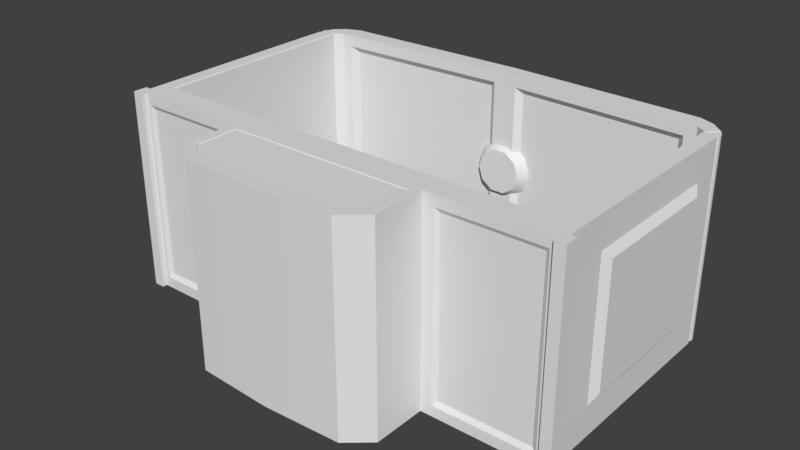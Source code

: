 # Source: CargoBay_Smalll.blend  (saved by Blender 2.78.0; exported with 4.5.12 LTS)
import bpy
from mathutils import Matrix  # noqa: F401  (used for matrix-valued properties, if any)

bpy.ops.wm.read_factory_settings(use_empty=True)
scene = bpy.context.scene
scene.name = 'Scene'

# ---- collections
col_collection_1 = bpy.data.collections.new('Collection 1'); scene.collection.children.link(col_collection_1)

# ---- materials (node trees are filled in below, after node groups)
mat_material = bpy.data.materials.new('Material')
mat_material.alpha_threshold = 0.0
mat_material.use_transparent_shadow = False
mat_material.roughness = 0.5
mat_material.line_color = (0.0, 0.0, 0.0, 1.0)

# ---- material node trees

# ---- world
world_world = bpy.data.worlds.new('World'); scene.world = world_world
world_world.color = (0.05088, 0.05088, 0.05088)
world_world.use_sun_shadow = False
world_world.sun_shadow_jitter_overblur = 0.0
world_world.cycles.sampling_method = 'MANUAL'

# ---- meshes
me_mk2crewcabin_016 = bpy.data.meshes.new('Mk2CrewCabin.016')
me_mk2crewcabin_016.from_pydata([(-0.3716, -0.4393, 0.4138), (-0.3716, -0.5926, 0.4138), (-0.3082, -0.6472, 0.4138), (-0.3315, -0.7054, 0.425), (-0.4309, -0.6198, 0.425), (-0.3923, -0.4186, 0.425), (-0.3164, -0.6675, 0.425), (-0.3923, -0.6021, 0.425), (-0.8668, -0.29, -0.3908), (-0.8822, -0.3792, -0.3562), (-0.3716, -0.4393, -0.4124), (-0.3716, -0.5926, -0.4124), (-0.3082, -0.6472, -0.4124), (-0.5011, -0.3792, -0.3562), (-0.3315, -0.7054, -0.425), (-0.4309, -0.6198, -0.425), (-0.3923, -0.4186, -0.425), (-0.3164, -0.6675, -0.425), (-0.3923, -0.6021, -0.425), (-0.8822, -0.3792, 0.3561), (-0.949, -0.3926, 0.425), (-0.4309, -0.3926, 0.425), (-0.5011, -0.3792, 0.3556), (-0.949, -0.3926, -0.425), (-0.4775, -0.3926, 0.3791), (-0.4775, -0.3926, -0.3797), (-0.9057, -0.3926, -0.3797), (-0.9057, -0.3926, 0.3797), (-0.4309, -0.3926, -0.425), (0.0, -0.4186, 0.425), (0.3716, -0.4393, 0.4138), (0.3716, -0.5926, 0.4138), (0.3082, -0.6472, 0.4138), (0.0, -0.6827, 0.425), (0.3315, -0.7054, 0.425), (0.0, -0.7213, 0.425), (0.4309, -0.6198, 0.425), (0.0, -0.4393, 0.4138), (0.3923, -0.4186, 0.425), (0.3164, -0.6675, 0.425), (0.0, -0.662, 0.4138), (0.3923, -0.6021, 0.425), (0.8668, -0.29, -0.3908), (0.8822, -0.3792, -0.3562), (0.949, -0.3926, 0.425), (0.0, -0.4186, -0.425), (0.3716, -0.4393, -0.4124), (0.3716, -0.5926, -0.4124), (0.3082, -0.6472, -0.4124), (0.0, -0.6827, -0.425), (0.5011, -0.3792, -0.3562), (0.3315, -0.7054, -0.425), (0.0, -0.7213, -0.425), (0.4309, -0.6198, -0.425), (0.0, -0.4393, -0.4124), (0.3923, -0.4186, -0.425), (0.3164, -0.6675, -0.425), (0.0, -0.662, -0.4124), (0.3923, -0.6021, -0.425), (0.8822, -0.3792, 0.3561), (0.4309, -0.3926, 0.425), (0.5011, -0.3792, 0.3556), (0.949, -0.3926, -0.425), (0.4775, -0.3926, 0.3791), (0.4775, -0.3926, -0.3797), (0.9057, -0.3926, -0.3797), (0.9057, -0.3926, 0.3797), (0.0, -0.3922, -0.425), (0.4309, -0.3926, -0.425), (0.0, -0.3922, 0.425), (0.05013, -0.29, -0.3908), (0.8668, -0.29, 0.3908), (0.949, -0.29, 0.425), (0.05013, -0.29, 0.3908), (-0.05014, -0.29, -0.3908), (0.949, -0.29, -0.425), (-0.949, -0.29, 0.425), (-0.8668, -0.29, 0.3908), (-0.05014, -0.29, 0.3908), (-0.949, -0.29, -0.425), (0.0, -0.29, -0.425), (0.0, -0.29, 0.425), (0.05013, -0.312, -0.3908), (0.8668, -0.312, -0.3908), (0.05013, -0.312, 0.3908), (0.8668, -0.312, 0.3908), (-0.8668, -0.312, 0.3908), (-0.8668, -0.312, -0.3908), (-0.05014, -0.312, -0.3908), (-0.05014, -0.312, 0.3908), (-0.949, -0.3922, 0.425), (-0.949, -0.3922, -0.425), (0.949, -0.3922, 0.425), (0.949, -0.3922, -0.425), (-0.9732, -0.4122, 0.425), (-0.9732, -0.4122, -0.425), (-0.9732, -0.4122, 0.03989), (-0.949, -0.353, 0.03989), (-0.949, -0.353, 0.425), (-0.949, -0.353, -0.425), (-0.9732, -0.353, 0.03989), (-0.9732, -0.353, 0.425), (-0.9732, -0.353, -0.425), (-0.9275, -0.3922, 0.03989), (-0.9275, -0.3922, 0.425), (-0.9275, -0.3922, -0.425), (-0.9275, -0.4122, 0.03989), (-0.9275, -0.4122, 0.425), (-0.9275, -0.4122, -0.425), (0.9732, -0.4122, 0.425), (0.9732, -0.4122, -0.425), (0.9732, -0.4122, 0.03989), (0.949, -0.353, 0.03989), (0.949, -0.353, 0.425), (0.949, -0.353, -0.425), (0.9732, -0.353, 0.03989), (0.9732, -0.353, 0.425), (0.9732, -0.353, -0.425), (0.9275, -0.3922, 0.03989), (0.9275, -0.3922, 0.425), (0.9275, -0.3922, -0.425), (0.9275, -0.4122, 0.03989), (0.9275, -0.4122, 0.425), (0.9275, -0.4122, -0.425), (-0.07689, 0.6948, 0.3478), (0.8931, 0.6152, 0.4247), (-0.8931, 0.6152, 0.4247), (0.7741, 0.6697, 0.3478), (-0.7778, 0.6697, 0.3478), (-0.07689, 0.6948, -0.3483), (-0.7778, 0.6697, -0.3483), (0.7741, 0.6697, -0.3483), (0.07689, 0.6949, 0.3478), (-0.851, 0.6435, 0.4247), (0.07689, 0.6949, -0.3483), (-2.162e-07, 0.6743, 0.4247), (0.851, 0.6435, 0.4247), (-0.831, 0.6435, -0.425), (-2.162e-07, 0.6743, -0.4253), (0.851, 0.6435, -0.4253), (-0.04997, 0.6724, 0.3747), (-0.8047, 0.6453, 0.3747), (-0.8047, 0.6453, -0.3753), (-0.04997, 0.6724, -0.3753), (0.04997, 0.6725, 0.3747), (0.801, 0.6453, 0.3747), (0.04997, 0.6725, -0.3753), (0.801, 0.6453, -0.3753), (0.8931, 0.6152, -0.4253), (0.1274, 0.6961, -0.0002579), (0.09654, 0.6507, -0.0002579), (0.103, 0.6961, -0.07512), (0.0781, 0.6507, -0.057), (0.03936, 0.6961, -0.1214), (0.02983, 0.6507, -0.09207), (-0.03936, 0.6961, -0.1214), (-0.02983, 0.6507, -0.09207), (-0.103, 0.6961, -0.07512), (-0.0781, 0.6507, -0.057), (-0.1274, 0.6961, -0.0002579), (-0.09654, 0.6507, -0.0002579), (-0.103, 0.6961, 0.07461), (-0.0781, 0.6507, 0.05649), (-0.03936, 0.6961, 0.1209), (-0.02983, 0.6507, 0.09156), (0.03936, 0.6961, 0.1209), (0.02983, 0.6507, 0.09156), (0.103, 0.6961, 0.07461), (0.0781, 0.6507, 0.05649), (-0.8931, 0.6152, -0.425), (-2.906e-07, 0.7478, -0.425), (-2.874e-07, 0.7487, 0.2613), (0.451, 0.7249, 0.2174), (0.8852, 0.7011, 0.425), (0.9348, 0.6544, 0.425), (0.9348, 0.6544, -0.425), (0.451, 0.7249, -0.2174), (0.8852, 0.7011, -0.425), (-0.451, 0.7249, 0.2174), (-0.8852, 0.7011, 0.425), (-0.9348, 0.6544, 0.425), (-0.9348, 0.6544, -0.425), (-0.451, 0.7249, -0.2174), (-0.8852, 0.7011, -0.425), (0.8207, 0.7266, 0.425), (0.8207, 0.7266, -0.425), (-0.8207, 0.7266, 0.425), (-0.8207, 0.7266, -0.425), (-2.906e-07, 0.7478, 0.425), (-2.874e-07, 0.7487, -0.2613), (0.4948, 0.736, 0.2613), (0.4948, 0.736, -0.2613), (-0.4948, 0.736, 0.2613), (-0.4948, 0.736, -0.2613), (-2.874e-07, 0.7365, 0.2174), (-2.874e-07, 0.7365, -0.2174), (0.8931, 0.6152, 2.689e-08)], [], [(37, 0, 1, 2, 40), (29, 69, 21, 5), (6, 3, 35, 33), (7, 4, 3, 6), (5, 21, 4, 7), (37, 29, 5, 0), (2, 6, 33, 40), (1, 7, 6, 2), (0, 5, 7, 1), (54, 57, 12, 11, 10), (17, 49, 52, 14), (18, 17, 14, 15), (16, 18, 15, 28), (54, 10, 16, 45), (12, 57, 49, 17), (11, 12, 17, 18), (10, 11, 18, 16), (45, 16, 28, 67), (66, 44, 60, 63), (3, 4, 15, 14), (35, 3, 14, 52), (13, 22, 19, 9), (63, 60, 68, 64), (25, 26, 23, 28), (22, 13, 25, 24), (13, 9, 26, 25), (9, 19, 27, 26), (19, 22, 24, 27), (20, 79, 23), (37, 40, 32, 31, 30), (29, 38, 60, 69), (39, 33, 35, 34), (41, 39, 34, 36), (38, 41, 36, 60), (37, 30, 38, 29), (32, 40, 33, 39), (31, 32, 39, 41), (30, 31, 41, 38), (54, 46, 47, 48, 57), (56, 51, 52, 49), (58, 53, 51, 56), (55, 68, 53, 58), (54, 45, 55, 46), (48, 56, 49, 57), (47, 58, 56, 48), (46, 55, 58, 47), (45, 67, 68, 55), (34, 51, 53, 36), (35, 52, 51, 34), (50, 43, 59, 61), (69, 81, 21), (64, 68, 62, 65), (20, 76, 79), (78, 77, 76, 81), (61, 63, 64, 50), (50, 64, 65, 43), (43, 65, 66, 59), (59, 66, 63, 61), (62, 75, 44), (77, 8, 79, 76), (78, 74, 88, 89), (67, 80, 68), (67, 28, 80), (79, 80, 28, 23), (75, 62, 68, 80), (73, 71, 85, 84), (70, 42, 75, 80), (73, 70, 80, 81), (81, 69, 60), (65, 62, 44, 66), (36, 53, 68, 60), (8, 74, 80, 79), (74, 78, 81, 80), (26, 27, 20, 23), (84, 85, 83, 82), (86, 89, 88, 87), (42, 71, 72, 75), (77, 78, 89, 86), (42, 70, 82, 83), (70, 73, 84, 82), (8, 77, 86, 87), (75, 72, 44), (71, 42, 83, 85), (74, 8, 87, 88), (71, 73, 81, 72), (4, 21, 28, 15), (24, 25, 28, 21), (27, 24, 21, 20), (76, 20, 21, 81), (60, 44, 72, 81), (96, 95, 108, 106), (97, 99, 102, 100), (98, 97, 100, 101), (94, 90, 98, 101), (96, 94, 101, 100), (91, 95, 102, 99), (95, 96, 100, 102), (105, 103, 106, 108), (103, 104, 107, 106), (94, 96, 106, 107), (90, 94, 107, 104), (95, 91, 105, 108), (111, 121, 123, 110), (112, 115, 117, 114), (113, 116, 115, 112), (109, 116, 113, 92), (111, 115, 116, 109), (93, 114, 117, 110), (110, 117, 115, 111), (120, 123, 121, 118), (118, 121, 122, 119), (109, 122, 121, 111), (92, 119, 122, 109), (110, 123, 120, 93), (126, 169, 137, 133), (128, 130, 129, 124), (127, 132, 134, 131), (141, 140, 135, 133), (142, 141, 133, 137), (140, 143, 138, 135), (143, 142, 137, 138), (144, 145, 136, 135), (146, 144, 135, 138), (145, 147, 139, 136), (147, 146, 138, 139), (128, 124, 140, 141), (130, 128, 141, 142), (124, 129, 143, 140), (130, 143, 129), (132, 127, 145, 144), (134, 132, 144, 146), (127, 131, 147, 145), (131, 146, 147), (136, 139, 148, 125), (149, 150, 152, 151), (151, 152, 154, 153), (153, 154, 156, 155), (155, 156, 158, 157), (157, 158, 160, 159), (159, 160, 162, 161), (161, 162, 164, 163), (163, 164, 166, 165), (152, 150, 168, 166, 164, 162, 160, 158, 156, 154), (165, 166, 168, 167), (167, 168, 150, 149), (131, 134, 146), (130, 142, 143), (184, 173, 177, 185), (177, 173, 174, 175), (135, 136, 184, 188), (138, 170, 185, 139), (186, 187, 183, 179), (183, 181, 180, 179), (135, 188, 186, 133), (138, 137, 187, 170), (139, 177, 175, 148), (177, 139, 185), (183, 137, 169, 181), (187, 137, 183), (179, 133, 186), (184, 136, 173), (173, 136, 125, 174), (175, 174, 125, 196, 148), (180, 126, 133, 179), (181, 169, 126, 180), (191, 190, 184, 185), (192, 193, 187, 186), (190, 171, 188, 184), (171, 192, 186, 188), (189, 191, 185, 170), (193, 189, 170, 187), (176, 172, 190, 191), (178, 182, 193, 192), (172, 194, 171, 190), (194, 178, 192, 171), (195, 176, 191, 189), (182, 195, 189, 193), (182, 178, 194, 195), (176, 195, 194, 172)])
me_mk2crewcabin_016.polygons.foreach_set('use_smooth', [True] * 179)
_k = set([(0, 1), (0, 5), (0, 37), (1, 2), (1, 7), (2, 6), (2, 40), (3, 4), (3, 14), (3, 35), (4, 15), (4, 21), (5, 7), (5, 29), (6, 7), (6, 33), (8, 74), (8, 77), (8, 87), (9, 13), (9, 19), (9, 26), (10, 11), (10, 16), (10, 54), (11, 12), (11, 18), (12, 17), (12, 57), (13, 22), (13, 25), (14, 15), (14, 52), (15, 28), (16, 18), (16, 45), (17, 18), (17, 49), (19, 22), (19, 27), (20, 21), (20, 23), (20, 76), (21, 28), (21, 69), (22, 24), (23, 28), (23, 79), (24, 25), (24, 27), (25, 26), (26, 27), (28, 67), (29, 38), (29, 69), (30, 31), (30, 37), (30, 38), (31, 32), (31, 41), (32, 39), (32, 40), (33, 39), (34, 35), (34, 36), (34, 51), (36, 53), (36, 60), (38, 41), (39, 41), (42, 70), (42, 71), (42, 83), (43, 50), (43, 59), (43, 65), (44, 60), (44, 62), (44, 72), (45, 55), (45, 67), (46, 47), (46, 54), (46, 55), (47, 48), (47, 58), (48, 56), (48, 57), (49, 56), (50, 61), (50, 64), (51, 52), (51, 53), (53, 68), (55, 58), (56, 58), (59, 61), (59, 66), (60, 68), (60, 69), (61, 63), (62, 68), (62, 75), (63, 64), (63, 66), (64, 65), (65, 66), (67, 68), (70, 73), (70, 82), (71, 73), (71, 85), (72, 75), (72, 81), (73, 84), (74, 78), (74, 88), (75, 80), (76, 79), (76, 81), (77, 78), (77, 86), (78, 89), (79, 80), (82, 83), (82, 84), (83, 85), (84, 85), (86, 87), (86, 89), (87, 88), (88, 89), (90, 98), (90, 104), (91, 99), (91, 105), (92, 113), (92, 119), (93, 114), (93, 120), (94, 96), (94, 101), (94, 107), (95, 96), (95, 102), (95, 108), (96, 100), (96, 106), (97, 98), (97, 99), (97, 100), (98, 101), (99, 102), (100, 101), (100, 102), (103, 104), (103, 105), (103, 106), (104, 107), (105, 108), (106, 107), (106, 108), (109, 111), (109, 116), (109, 122), (110, 111), (110, 117), (110, 123), (111, 115), (111, 121), (112, 113), (112, 114), (112, 115), (113, 116), (114, 117), (115, 116), (115, 117), (118, 119), (118, 120), (118, 121), (119, 122), (120, 123), (121, 122), (121, 123), (124, 128), (124, 129), (124, 140), (125, 136), (125, 148), (125, 174), (125, 196), (126, 133), (126, 169), (126, 180), (127, 131), (127, 132), (127, 145), (128, 130), (128, 141), (129, 130), (129, 143), (130, 142), (131, 134), (131, 147), (132, 134), (132, 144), (133, 135), (133, 137), (134, 146), (135, 136), (136, 139), (137, 138), (137, 169), (138, 139), (139, 148), (140, 141), (140, 143), (141, 142), (142, 143), (144, 145), (144, 146), (145, 147), (146, 147), (148, 175), (148, 196), (150, 152), (150, 168), (152, 154), (154, 156), (156, 158), (158, 160), (160, 162), (162, 164), (164, 166), (166, 168), (169, 181), (170, 185), (170, 187), (171, 190), (171, 192), (172, 176), (172, 190), (172, 194), (173, 174), (173, 184), (174, 175), (175, 177), (176, 191), (176, 195), (177, 185), (178, 182), (178, 192), (178, 194), (179, 180), (179, 186), (180, 181), (181, 183), (182, 193), (182, 195), (183, 187), (184, 188), (186, 188), (189, 191), (189, 193), (190, 191), (192, 193)])
me_mk2crewcabin_016.attributes.new('sharp_edge', 'BOOLEAN', 'EDGE').data.foreach_set('value', [ (min(e.vertices), max(e.vertices)) in _k for e in me_mk2crewcabin_016.edges])
_uv = me_mk2crewcabin_016.uv_layers.new(name='UV')
_uv.uv.foreach_set('vector', [0.6616, 0.7909, 0.5763, 0.7909, 0.5763, 0.8286, 0.5912, 0.8419, 0.6616, 0.8462, 0.6616, 0.785, 0.6616, 0.7787, 0.5604, 0.7787, 0.5703, 0.785, 0.5891, 0.8473, 0.5864, 0.8553, 0.6616, 0.8596, 0.6616, 0.8516, 0.5703, 0.8324, 0.5604, 0.8383, 0.5864, 0.8553, 0.5891, 0.8473, 0.5703, 0.785, 0.5604, 0.7787, 0.5604, 0.8383, 0.5703, 0.8324, 0.6616, 0.7909, 0.6616, 0.785, 0.5703, 0.785, 0.5763, 0.7909, 0.5911, 0.8419, 0.5892, 0.8473, 0.6616, 0.8516, 0.6616, 0.8462, 0.5763, 0.8286, 0.5703, 0.8324, 0.5892, 0.8473, 0.5911, 0.8419, 0.5763, 0.7909, 0.5703, 0.785, 0.5703, 0.8324, 0.5763, 0.8286, 0.6616, 0.7909, 0.6616, 0.8462, 0.5912, 0.8419, 0.5763, 0.8286, 0.5763, 0.7909, 0.5891, 0.8473, 0.6616, 0.8516, 0.6616, 0.8596, 0.5864, 0.8553, 0.5703, 0.8324, 0.5891, 0.8473, 0.5864, 0.8553, 0.5604, 0.8383, 0.5703, 0.785, 0.5703, 0.8324, 0.5604, 0.8383, 0.5604, 0.7787, 0.6616, 0.7909, 0.5763, 0.7909, 0.5703, 0.785, 0.6616, 0.785, 0.5911, 0.8419, 0.6616, 0.8462, 0.6616, 0.8516, 0.5892, 0.8473, 0.5763, 0.8286, 0.5911, 0.8419, 0.5892, 0.8473, 0.5703, 0.8324, 0.5763, 0.7909, 0.5763, 0.8286, 0.5703, 0.8324, 0.5703, 0.785, 0.6616, 0.785, 0.5703, 0.785, 0.5604, 0.7787, 0.6616, 0.7787, 0.3183, 0.9817, 0.309, 0.9903, 0.3091, 0.8833, 0.3183, 0.8928, 0.08737, 0.9884, 0.06308, 0.9884, 0.06307, 0.8313, 0.08736, 0.8313, 0.1488, 0.9884, 0.08737, 0.9884, 0.08736, 0.8313, 0.1488, 0.8313, 0.4686, 0.8978, 0.3238, 0.8978, 0.3238, 0.9763, 0.4686, 0.9763, 0.3183, 0.8928, 0.3091, 0.8833, 0.4853, 0.8833, 0.4761, 0.8928, 0.4761, 0.8928, 0.4761, 0.9817, 0.4853, 0.9903, 0.4853, 0.8833, 0.3238, 0.8978, 0.4686, 0.8978, 0.4761, 0.8928, 0.3183, 0.8928, 0.4686, 0.8978, 0.4686, 0.9763, 0.4761, 0.9817, 0.4761, 0.8928, 0.4686, 0.9763, 0.3238, 0.9763, 0.3183, 0.9817, 0.4761, 0.9817, 0.3238, 0.9763, 0.3238, 0.8978, 0.3183, 0.8928, 0.3183, 0.9817, 0.07418, 0.01349, 0.09302, 0.2298, 0.07418, 0.2298, 0.6616, 0.7909, 0.6616, 0.8462, 0.5912, 0.8419, 0.5763, 0.8286, 0.5763, 0.7909, 0.6616, 0.785, 0.5703, 0.785, 0.5604, 0.7787, 0.6616, 0.7787, 0.5891, 0.8473, 0.6616, 0.8516, 0.6616, 0.8596, 0.5864, 0.8553, 0.5703, 0.8324, 0.5891, 0.8473, 0.5864, 0.8553, 0.5604, 0.8383, 0.5703, 0.785, 0.5703, 0.8324, 0.5604, 0.8383, 0.5604, 0.7787, 0.6616, 0.7909, 0.5763, 0.7909, 0.5703, 0.785, 0.6616, 0.785, 0.5911, 0.8419, 0.6616, 0.8462, 0.6616, 0.8516, 0.5892, 0.8473, 0.5763, 0.8286, 0.5911, 0.8419, 0.5892, 0.8473, 0.5703, 0.8324, 0.5763, 0.7909, 0.5763, 0.8286, 0.5703, 0.8324, 0.5703, 0.785, 0.6616, 0.7909, 0.5763, 0.7909, 0.5763, 0.8286, 0.5912, 0.8419, 0.6616, 0.8462, 0.5891, 0.8473, 0.5864, 0.8553, 0.6616, 0.8596, 0.6616, 0.8516, 0.5703, 0.8324, 0.5604, 0.8383, 0.5864, 0.8553, 0.5891, 0.8473, 0.5703, 0.785, 0.5604, 0.7787, 0.5604, 0.8383, 0.5703, 0.8324, 0.6616, 0.7909, 0.6616, 0.785, 0.5703, 0.785, 0.5763, 0.7909, 0.5911, 0.8419, 0.5892, 0.8473, 0.6616, 0.8516, 0.6616, 0.8462, 0.5763, 0.8286, 0.5703, 0.8324, 0.5892, 0.8473, 0.5911, 0.8419, 0.5763, 0.7909, 0.5703, 0.785, 0.5703, 0.8324, 0.5763, 0.8286, 0.6616, 0.785, 0.6616, 0.7787, 0.5604, 0.7787, 0.5703, 0.785, 0.2103, 0.9884, 0.2103, 0.8313, 0.2345, 0.8313, 0.2346, 0.9884, 0.1488, 0.9884, 0.1488, 0.8313, 0.2103, 0.8313, 0.2103, 0.9884, 0.4686, 0.8978, 0.4686, 0.9763, 0.3238, 0.9763, 0.3238, 0.8978, 0.7813, 0.4609, 0.7813, 0.4801, 0.6966, 0.4609, 0.4761, 0.8928, 0.4853, 0.8833, 0.4853, 0.9903, 0.4761, 0.9817, 0.07418, 0.01349, 0.09302, 0.01349, 0.09302, 0.2298, 0.7748, 0.2175, 0.5995, 0.2175, 0.5801, 0.2107, 0.7866, 0.2107, 0.3238, 0.8978, 0.3183, 0.8928, 0.4761, 0.8928, 0.4686, 0.8978, 0.4686, 0.8978, 0.4761, 0.8928, 0.4761, 0.9817, 0.4686, 0.9763, 0.4686, 0.9763, 0.4761, 0.9817, 0.3183, 0.9817, 0.3238, 0.9763, 0.3238, 0.9763, 0.3183, 0.9817, 0.3183, 0.8928, 0.3238, 0.8978, 0.07418, 0.01349, 0.09302, 0.01349, 0.07418, 0.2298, 0.5995, 0.2175, 0.5995, 0.3949, 0.5801, 0.4017, 0.5801, 0.2107, 0.7748, 0.2175, 0.7748, 0.3949, 0.7658, 0.3857, 0.7658, 0.2267, 0.7813, 0.4609, 0.7813, 0.4801, 0.866, 0.4609, 0.7813, 0.4609, 0.6966, 0.4609, 0.7813, 0.4801, 0.6055, 0.4801, 0.7813, 0.4801, 0.6966, 0.4609, 0.6055, 0.4609, 0.9659, 0.4801, 0.9659, 0.4609, 0.866, 0.4609, 0.7813, 0.4801, 0.7995, 0.2175, 0.9644, 0.2175, 0.9568, 0.2259, 0.8097, 0.2259, 0.7995, 0.3949, 0.9644, 0.3949, 0.9817, 0.4017, 0.7866, 0.4017, 0.7995, 0.2175, 0.7995, 0.3949, 0.7866, 0.4017, 0.7866, 0.2107, 0.7813, 0.4801, 0.7813, 0.4609, 0.866, 0.4609, 0.4761, 0.9817, 0.4853, 0.9903, 0.309, 0.9903, 0.3183, 0.9817, 0.2346, 0.9884, 0.2345, 0.8313, 0.2767, 0.8313, 0.2767, 0.9884, 0.5995, 0.3949, 0.7748, 0.3949, 0.7866, 0.4017, 0.5801, 0.4017, 0.7748, 0.3949, 0.7748, 0.2175, 0.7866, 0.2107, 0.7866, 0.4017, 0.4761, 0.9817, 0.3183, 0.9817, 0.309, 0.9903, 0.4853, 0.9903, 0.8097, 0.2259, 0.9568, 0.2259, 0.9568, 0.3864, 0.8097, 0.3864, 0.6102, 0.2267, 0.7658, 0.2267, 0.7658, 0.3857, 0.6102, 0.3857, 0.9644, 0.3949, 0.9644, 0.2175, 0.9817, 0.2107, 0.9817, 0.4017, 0.5995, 0.2175, 0.7748, 0.2175, 0.7658, 0.2267, 0.6102, 0.2267, 0.9644, 0.3949, 0.7995, 0.3949, 0.8097, 0.3864, 0.9568, 0.3864, 0.7995, 0.3949, 0.7995, 0.2175, 0.8097, 0.2259, 0.8097, 0.3864, 0.5995, 0.3949, 0.5995, 0.2175, 0.6102, 0.2267, 0.6102, 0.3857, 0.09302, 0.01349, 0.09302, 0.2298, 0.07418, 0.2298, 0.9644, 0.2175, 0.9644, 0.3949, 0.9568, 0.3864, 0.9568, 0.2259, 0.7748, 0.3949, 0.5995, 0.3949, 0.6102, 0.3857, 0.7658, 0.3857, 0.9644, 0.2175, 0.7995, 0.2175, 0.7866, 0.2107, 0.9817, 0.2107, 0.06308, 0.9884, 0.02092, 0.9884, 0.02091, 0.8313, 0.06307, 0.8313, 0.3183, 0.8928, 0.4761, 0.8928, 0.4853, 0.8833, 0.3091, 0.8833, 0.3183, 0.9817, 0.3183, 0.8928, 0.3091, 0.8833, 0.309, 0.9903, 0.6055, 0.4801, 0.6055, 0.4609, 0.6966, 0.4609, 0.7813, 0.4801, 0.866, 0.4609, 0.9659, 0.4609, 0.9659, 0.4801, 0.7813, 0.4801, 0.3114, 0.7784, 0.03808, 0.7784, 0.03808, 0.7674, 0.3114, 0.7674, 0.3114, 0.7985, 0.03808, 0.7985, 0.03808, 0.7927, 0.3114, 0.7927, 0.03808, 0.7985, 0.3114, 0.7985, 0.3114, 0.7927, 0.03808, 0.7927, 0.03808, 0.7784, 0.03121, 0.7833, 0.03121, 0.7927, 0.03808, 0.7927, 0.3114, 0.7784, 0.03808, 0.7784, 0.03808, 0.7927, 0.3114, 0.7927, 0.03121, 0.7833, 0.03808, 0.7784, 0.03808, 0.7927, 0.03121, 0.7927, 0.03808, 0.7784, 0.3114, 0.7784, 0.3114, 0.7927, 0.03808, 0.7927, 0.03808, 0.7626, 0.3114, 0.7626, 0.3114, 0.7674, 0.03808, 0.7674, 0.3114, 0.7626, 0.03808, 0.7626, 0.03808, 0.7674, 0.3114, 0.7674, 0.03808, 0.7784, 0.3114, 0.7784, 0.3114, 0.7674, 0.03808, 0.7674, 0.03121, 0.7833, 0.03808, 0.7784, 0.0251, 0.7784, 0.0251, 0.7833, 0.03808, 0.7784, 0.03121, 0.7833, 0.0251, 0.7833, 0.0251, 0.7784, 0.3114, 0.7784, 0.3114, 0.7674, 0.03808, 0.7674, 0.03808, 0.7784, 0.3114, 0.7985, 0.3114, 0.7927, 0.03808, 0.7927, 0.03808, 0.7985, 0.03808, 0.7985, 0.03808, 0.7927, 0.3114, 0.7927, 0.3114, 0.7985, 0.03808, 0.7784, 0.03808, 0.7927, 0.03121, 0.7927, 0.03121, 0.7833, 0.3114, 0.7784, 0.3114, 0.7927, 0.03808, 0.7927, 0.03808, 0.7784, 0.03121, 0.7833, 0.03121, 0.7927, 0.03808, 0.7927, 0.03808, 0.7784, 0.03808, 0.7784, 0.03808, 0.7927, 0.3114, 0.7927, 0.3114, 0.7784, 0.03808, 0.7626, 0.03808, 0.7674, 0.3114, 0.7674, 0.3114, 0.7626, 0.3114, 0.7626, 0.3114, 0.7674, 0.03808, 0.7674, 0.03808, 0.7626, 0.03808, 0.7784, 0.03808, 0.7674, 0.3114, 0.7674, 0.3114, 0.7784, 0.03121, 0.7833, 0.0251, 0.7833, 0.0251, 0.7784, 0.03808, 0.7784, 0.03808, 0.7784, 0.0251, 0.7784, 0.0251, 0.7833, 0.03121, 0.7833, 0.1216, 0.3896, 0.1216, 0.2138, 0.1322, 0.2113, 0.1322, 0.3896, 0.1518, 0.3698, 0.1518, 0.2311, 0.2874, 0.2311, 0.2874, 0.3698, 0.1518, 0.3698, 0.2874, 0.3698, 0.2874, 0.2311, 0.1518, 0.2311, 0.1426, 0.3791, 0.2965, 0.3791, 0.307, 0.3896, 0.1322, 0.3896, 0.1426, 0.2218, 0.1426, 0.3791, 0.1322, 0.3896, 0.1322, 0.2113, 0.2965, 0.3791, 0.2965, 0.2218, 0.307, 0.2113, 0.307, 0.3896, 0.2965, 0.2218, 0.1426, 0.2218, 0.1322, 0.2113, 0.307, 0.2113, 0.2967, 0.3791, 0.1426, 0.3791, 0.1322, 0.3896, 0.307, 0.3896, 0.2967, 0.2218, 0.2967, 0.3791, 0.307, 0.3896, 0.307, 0.2113, 0.1426, 0.3791, 0.1426, 0.2218, 0.1322, 0.2113, 0.1322, 0.3896, 0.1426, 0.2218, 0.2967, 0.2218, 0.307, 0.2113, 0.1322, 0.2113, 0.1518, 0.3698, 0.2874, 0.3698, 0.2965, 0.3791, 0.1426, 0.3791, 0.1518, 0.2311, 0.1518, 0.3698, 0.1426, 0.3791, 0.1426, 0.2218, 0.2874, 0.3698, 0.2874, 0.2311, 0.2965, 0.2218, 0.2965, 0.3791, 0.1518, 0.2311, 0.2965, 0.2218, 0.2874, 0.2311, 0.2874, 0.3698, 0.1518, 0.3698, 0.1426, 0.3791, 0.2967, 0.3791, 0.2874, 0.2311, 0.2874, 0.3698, 0.2967, 0.3791, 0.2967, 0.2218, 0.1518, 0.3698, 0.1518, 0.2311, 0.1426, 0.2218, 0.1426, 0.3791, 0.1518, 0.2311, 0.2967, 0.2218, 0.1426, 0.2218, 0.1322, 0.3896, 0.1322, 0.2113, 0.1216, 0.2113, 0.1216, 0.3896, 0.5987, 0.7377, 0.588, 0.7379, 0.5849, 0.7287, 0.5931, 0.7223, 0.5931, 0.7223, 0.5849, 0.7287, 0.577, 0.7231, 0.5799, 0.7133, 0.5799, 0.7133, 0.577, 0.7231, 0.5673, 0.723, 0.5641, 0.7133, 0.5641, 0.7133, 0.5673, 0.723, 0.5594, 0.7284, 0.551, 0.7223, 0.551, 0.7223, 0.5594, 0.7284, 0.5562, 0.7375, 0.5454, 0.7377, 0.5454, 0.7377, 0.5562, 0.7375, 0.5592, 0.7467, 0.551, 0.753, 0.551, 0.753, 0.5592, 0.7467, 0.567, 0.7523, 0.5641, 0.7621, 0.5641, 0.7621, 0.567, 0.7523, 0.5767, 0.7524, 0.58, 0.7621, 0.5849, 0.7287, 0.588, 0.7379, 0.5847, 0.7469, 0.5767, 0.7524, 0.567, 0.7523, 0.5592, 0.7467, 0.5562, 0.7375, 0.5594, 0.7284, 0.5673, 0.723, 0.577, 0.7231, 0.58, 0.7621, 0.5767, 0.7524, 0.5847, 0.7469, 0.5931, 0.753, 0.5931, 0.753, 0.5847, 0.7469, 0.588, 0.7379, 0.5987, 0.7377, 0.1518, 0.2311, 0.2874, 0.2311, 0.2967, 0.2218, 0.1518, 0.2311, 0.1426, 0.2218, 0.2965, 0.2218, 0.5257, 0.4607, 0.5404, 0.4607, 0.5404, 0.6398, 0.5257, 0.6398, 0.5404, 0.6398, 0.5404, 0.4607, 0.5549, 0.4607, 0.5548, 0.6398, 0.3438, 0.432, 0.5221, 0.432, 0.5174, 0.4154, 0.3438, 0.4143, 0.3438, 0.432, 0.3438, 0.4143, 0.5174, 0.4154, 0.5221, 0.432, 0.5257, 0.4607, 0.5257, 0.6398, 0.5404, 0.6398, 0.5404, 0.4607, 0.5404, 0.6398, 0.5548, 0.6398, 0.5549, 0.4607, 0.5404, 0.4607, 0.3438, 0.432, 0.3438, 0.4143, 0.5174, 0.4154, 0.5221, 0.432, 0.3438, 0.432, 0.5221, 0.432, 0.5174, 0.4154, 0.3438, 0.4143, 0.5221, 0.432, 0.5312, 0.4205, 0.5419, 0.4301, 0.5312, 0.4387, 0.5312, 0.4205, 0.5221, 0.432, 0.5174, 0.4154, 0.5312, 0.4205, 0.5221, 0.432, 0.5312, 0.4387, 0.5419, 0.4301, 0.5174, 0.4154, 0.5221, 0.432, 0.5312, 0.4205, 0.5312, 0.4205, 0.5221, 0.432, 0.5174, 0.4154, 0.5174, 0.4154, 0.5221, 0.432, 0.5312, 0.4205, 0.5312, 0.4205, 0.5221, 0.432, 0.5312, 0.4387, 0.542, 0.4301, 0.5548, 0.6398, 0.5549, 0.4607, 0.5686, 0.4607, 0.5686, 0.5505, 0.5686, 0.6398, 0.542, 0.4301, 0.5312, 0.4387, 0.5221, 0.432, 0.5312, 0.4205, 0.5548, 0.6398, 0.5686, 0.6398, 0.5686, 0.4607, 0.5549, 0.4607, 0.4568, 0.6056, 0.4568, 0.4955, 0.5257, 0.4607, 0.5257, 0.6398, 0.4568, 0.4955, 0.4568, 0.6056, 0.5257, 0.6398, 0.5257, 0.4607, 0.4568, 0.4955, 0.3507, 0.4952, 0.3507, 0.4606, 0.5257, 0.4607, 0.3507, 0.4952, 0.4568, 0.4955, 0.5257, 0.4607, 0.3507, 0.4606, 0.3507, 0.6055, 0.4568, 0.6056, 0.5257, 0.6398, 0.3507, 0.6397, 0.4568, 0.6056, 0.3507, 0.6055, 0.3507, 0.6397, 0.5257, 0.6398, 0.4474, 0.5962, 0.4474, 0.5049, 0.4568, 0.4955, 0.4568, 0.6056, 0.4474, 0.5049, 0.4474, 0.5962, 0.4568, 0.6056, 0.4568, 0.4955, 0.4474, 0.5049, 0.3507, 0.5047, 0.3507, 0.4952, 0.4568, 0.4955, 0.3507, 0.5047, 0.4474, 0.5049, 0.4568, 0.4955, 0.3507, 0.4952, 0.3507, 0.5959, 0.4474, 0.5962, 0.4568, 0.6056, 0.3507, 0.6055, 0.4474, 0.5962, 0.3507, 0.5959, 0.3507, 0.6055, 0.4568, 0.6056, 0.4062, 0.2467, 0.4062, 0.18, 0.3258, 0.1799, 0.3258, 0.2466, 0.4062, 0.2467, 0.3258, 0.2466, 0.3258, 0.1799, 0.4062, 0.18])
me_mk2crewcabin_016.materials.append(mat_material)
me_mk2crewcabin_016.use_remesh_preserve_volume = False
me_mk2crewcabin_016.use_remesh_preserve_attributes = False
me_mk2crewcabin_016.use_mirror_vertex_groups = False
me_mk2crewcabin_016.update()
me_mk2crewcabin_016.normals_split_custom_set([tuple(v) for v in zip(*[iter([-2.992e-08, 1.423e-07, 1.0, -5.985e-08, 1.423e-07, 1.0, -5.985e-08, 1.423e-07, 1.0, -5.985e-08, 1.423e-07, 1.0, -2.992e-08, 1.423e-07, 1.0, 0.001342, -3.217e-07, 1.0, 0.001633, 0.006262, 1.0, -3.291e-07, 0.0, 1.0, -2.431e-07, 0.0, 1.0, -2.088e-07, -3.798e-07, 1.0, -2.088e-07, -3.798e-07, 1.0, 3.725e-08, -3.771e-07, 1.0, 3.725e-08, -3.771e-07, 1.0, -4.734e-07, -1.913e-07, 1.0, -4.734e-07, -1.913e-07, 1.0, -2.088e-07, -3.798e-07, 1.0, -2.088e-07, -3.798e-07, 1.0, -2.431e-07, 0.0, 1.0, -3.291e-07, 0.0, 1.0, -4.734e-07, -1.913e-07, 1.0, -4.734e-07, -1.913e-07, 1.0, 0.0, -0.4772, 0.8788, 0.0, -0.4772, 0.8788, 0.0, -0.4772, 0.8788, 0.0, -0.4772, 0.8788, 0.02289, 0.4766, 0.8788, 0.02289, 0.4766, 0.8788, -3.169e-08, 0.4767, 0.879, -3.119e-08, 0.4767, 0.879, 0.3113, 0.3616, 0.8788, 0.3113, 0.3616, 0.8788, 0.3113, 0.3616, 0.8788, 0.3113, 0.3616, 0.8788, 0.4772, 1.408e-06, 0.8788, 0.4772, 1.408e-06, 0.8788, 0.4772, 1.408e-06, 0.8788, 0.4772, 1.408e-06, 0.8788, -1.197e-08, 7.117e-07, -1.0, -1.197e-08, 7.117e-07, -1.0, 0.0, 7.117e-07, -1.0, 0.0, 7.117e-07, -1.0, 0.0, 7.117e-07, -1.0, 0.0, 3.798e-07, -1.0, 0.0, 3.771e-07, -1.0, 0.0, 3.771e-07, -1.0, 0.0, 3.798e-07, -1.0, -4.705e-07, 1.913e-07, -1.0, 0.0, 3.798e-07, -1.0, 0.0, 3.798e-07, -1.0, -4.705e-07, 1.913e-07, -1.0, -4.387e-07, 0.0, -1.0, -4.705e-07, 1.913e-07, -1.0, -4.705e-07, 1.913e-07, -1.0, 4.403e-06, 0.004506, -1.0, 4.523e-15, -0.5192, -0.8546, -1.006e-07, -0.5192, -0.8546, -1.006e-07, -0.5192, -0.8546, 0.0, -0.5192, -0.8546, 0.02491, 0.5186, -0.8546, 3.121e-08, 0.5188, -0.8549, 3.045e-08, 0.5188, -0.8549, 0.02491, 0.5186, -0.8546, 0.3387, 0.3935, -0.8546, 0.3387, 0.3935, -0.8546, 0.3387, 0.3935, -0.8546, 0.3387, 0.3935, -0.8546, 0.5192, 1.712e-06, -0.8546, 0.5192, 1.712e-06, -0.8546, 0.5192, 1.712e-06, -0.8546, 0.5192, 1.712e-06, -0.8546, -1.213e-08, 0.0, -1.0, -4.387e-07, 0.0, -1.0, 4.403e-06, 0.004506, -1.0, -7.719e-06, 0.007718, -1.0, 6.248e-08, -1.0, -3.485e-07, 6.488e-08, -1.0, -3.516e-07, 6.158e-08, -1.0, -3.388e-07, 6.246e-08, -1.0, -3.4e-07, -0.6524, -0.7579, -1.336e-07, -0.6524, -0.7579, -1.336e-07, -0.6524, -0.7579, -1.336e-07, -0.6524, -0.7579, -1.336e-07, 0.0, -1.0, -1.058e-07, -0.04798, -0.9988, -1.057e-07, -0.04798, -0.9988, -1.057e-07, 0.0, -1.0, -1.058e-07, -1.957e-07, -1.0, -2.745e-07, -1.957e-07, -1.0, -2.745e-07, -1.957e-07, -1.0, -2.745e-07, -1.957e-07, -1.0, -2.745e-07, 6.246e-08, -1.0, -3.4e-07, 6.158e-08, -1.0, -3.388e-07, 9.192e-08, -1.0, -2.969e-07, 9.435e-08, -1.0, -2.982e-07, -9.435e-08, -1.0, -1.233e-07, -9.367e-08, -1.0, -1.348e-07, -9.722e-08, -1.0, -1.298e-07, -9.192e-08, -1.0, -1.264e-07, -0.4963, -0.8682, -1.87e-07, -0.4963, -0.8682, -1.87e-07, -0.4963, -0.8682, -1.87e-07, -0.4963, -0.8682, -1.87e-07, 3.66e-06, -0.868, 0.4966, 3.66e-06, -0.868, 0.4966, 3.66e-06, -0.868, 0.4966, 3.66e-06, -0.868, 0.4966, 0.4963, -0.8682, -2.336e-07, 0.4963, -0.8682, -2.336e-07, 0.4963, -0.8682, -2.336e-07, 0.4963, -0.8682, -2.336e-07, -0.0006505, -0.868, -0.4966, -0.0006505, -0.868, -0.4966, -0.0006505, -0.868, -0.4966, -0.0006505, -0.868, -0.4966, -1.0, 1.098e-07, 1.246e-14, -1.0, 1.327e-06, 1.505e-13, -1.0, 1.437e-06, 1.629e-13, -2.992e-08, 1.423e-07, 1.0, -2.992e-08, 1.423e-07, 1.0, 0.0, 1.423e-07, 1.0, 0.0, 1.423e-07, 1.0, 0.0, 1.423e-07, 1.0, -0.001246, 5.954e-08, 1.0, 4.401e-07, 0.0, 1.0, 5.908e-07, 0.0, 1.0, -0.001633, 0.006262, 1.0, 3.725e-08, -3.798e-07, 1.0, 3.725e-08, -3.771e-07, 1.0, 3.725e-08, -3.771e-07, 1.0, 3.725e-08, -3.798e-07, 1.0, 4.705e-07, -1.913e-07, 1.0, 3.725e-08, -3.798e-07, 1.0, 3.725e-08, -3.798e-07, 1.0, 4.705e-07, -1.913e-07, 1.0, 4.401e-07, 0.0, 1.0, 4.705e-07, -1.913e-07, 1.0, 4.705e-07, -1.913e-07, 1.0, 5.908e-07, 0.0, 1.0, 0.0, -0.4772, 0.8788, 0.0, -0.4772, 0.8788, 0.0, -0.4772, 0.8788, 0.0, -0.4772, 0.8788, -0.02289, 0.4766, 0.8788, -3.119e-08, 0.4767, 0.879, -3.169e-08, 0.4767, 0.879, -0.02289, 0.4766, 0.8788, -0.3113, 0.3616, 0.8788, -0.3113, 0.3616, 0.8788, -0.3113, 0.3616, 0.8788, -0.3113, 0.3616, 0.8788, -0.4772, 1.408e-06, 0.8788, -0.4772, 1.408e-06, 0.8788, -0.4772, 1.408e-06, 0.8788, -0.4772, 1.408e-06, 0.8788, -1.197e-08, 7.117e-07, -1.0, -2.394e-08, 7.117e-07, -1.0, -2.394e-08, 7.117e-07, -1.0, -2.394e-08, 7.117e-07, -1.0, -1.197e-08, 7.117e-07, -1.0, -2.088e-07, 3.798e-07, -1.0, -2.088e-07, 3.798e-07, -1.0, 0.0, 3.771e-07, -1.0, 0.0, 3.771e-07, -1.0, 1.147e-07, 1.913e-07, -1.0, 1.146e-07, 1.913e-07, -1.0, -2.088e-07, 3.798e-07, -1.0, -2.088e-07, 3.798e-07, -1.0, 2.971e-07, 0.0, -1.0, -4.597e-06, 0.004506, -1.0, 1.146e-07, 1.913e-07, -1.0, 1.147e-07, 1.913e-07, -1.0, 4.523e-15, -0.5192, -0.8546, 0.0, -0.5192, -0.8546, 1.006e-07, -0.5192, -0.8546, 1.006e-07, -0.5192, -0.8546, -0.02491, 0.5186, -0.8546, -0.02491, 0.5186, -0.8546, 3.045e-08, 0.5188, -0.8549, 3.121e-08, 0.5188, -0.8549, -0.3387, 0.3935, -0.8546, -0.3387, 0.3935, -0.8546, -0.3387, 0.3935, -0.8546, -0.3387, 0.3935, -0.8546, -0.5192, 1.712e-06, -0.8546, -0.5192, 1.712e-06, -0.8546, -0.5192, 1.712e-06, -0.8546, -0.5192, 1.712e-06, -0.8546, 0.0, 0.0, -1.0, 5.498e-06, 0.007718, -1.0, -4.597e-06, 0.004506, -1.0, 2.971e-07, 0.0, -1.0, 0.6524, -0.7579, -1.336e-07, 0.6524, -0.7579, -1.336e-07, 0.6524, -0.7579, -1.336e-07, 0.6524, -0.7579, -1.336e-07, 0.0, -1.0, -1.058e-07, 0.0, -1.0, -1.058e-07, 0.04798, -0.9988, -1.057e-07, 0.04798, -0.9988, -1.057e-07, 1.957e-07, -1.0, -2.745e-07, 1.957e-07, -1.0, -2.745e-07, 1.957e-07, -1.0, -2.745e-07, 1.957e-07, -1.0, -2.745e-07, 1.752e-08, -5.834e-07, 1.0, 1.491e-08, -5.83e-07, 1.0, 0.00151, -0.0004734, 1.0, 9.435e-08, -1.0, -2.982e-07, 9.192e-08, -1.0, -2.969e-07, 9.722e-08, -1.0, -3.085e-07, 9.367e-08, -1.0, -3.07e-07, -1.0, 1.098e-07, 1.246e-14, -1.0, 0.0, 0.0, -1.0, 1.327e-06, 1.505e-13, 2.029e-12, 1.0, 3.145e-08, -1.121e-12, 1.0, 3.473e-08, -2.013e-12, 1.0, 6.24e-08, -1.479e-13, 1.0, 4.228e-08, 0.4963, -0.8682, -1.87e-07, 0.4963, -0.8682, -1.87e-07, 0.4963, -0.8682, -1.87e-07, 0.4963, -0.8682, -1.87e-07, -3.656e-06, -0.868, 0.4966, -3.656e-06, -0.868, 0.4966, -3.656e-06, -0.868, 0.4966, -3.656e-06, -0.868, 0.4966, -0.4963, -0.8682, -2.336e-07, -0.4963, -0.8682, -2.336e-07, -0.4963, -0.8682, -2.336e-07, -0.4963, -0.8682, -2.336e-07, 0.0006505, -0.868, -0.4966, 0.0006505, -0.868, -0.4966, 0.0006505, -0.868, -0.4966, 0.0006505, -0.868, -0.4966, 1.0, -1.367e-06, -1.629e-13, 1.0, -1.268e-06, -1.505e-13, 1.0, -1.689e-07, -1.246e-14, -1.121e-12, 1.0, 3.473e-08, -1.121e-12, 1.0, 3.473e-08, -2.013e-12, 1.0, 6.239e-08, -2.013e-12, 1.0, 6.24e-08, -1.0, 0.0, 0.0, -1.0, 0.0, 0.0, -1.0, 0.0, 0.0, -1.0, 0.0, 0.0, -0.003857, -0.006685, -1.0, 7.365e-10, 5.83e-07, -1.0, 0.002256, -0.0039, -1.0, -0.003857, -0.006685, -1.0, -0.002256, -0.0039, -1.0, 7.365e-10, 5.83e-07, -1.0, -3.96e-08, 5.809e-07, -1.0, 7.365e-10, 5.83e-07, -1.0, -0.002256, -0.0039, -1.0, -3.96e-08, 5.809e-07, -1.0, 4.95e-08, 5.809e-07, -1.0, 4.95e-08, 5.809e-07, -1.0, 0.002256, -0.0039, -1.0, 7.365e-10, 5.83e-07, -1.0, 0.0, 1.355e-06, -1.0, 0.0, 1.355e-06, -1.0, 0.0, 1.355e-06, -1.0, 0.0, 1.355e-06, -1.0, -2.25e-12, 1.0, 3.145e-08, 1.242e-12, 1.0, 2.315e-08, 2.231e-12, 1.0, 4.16e-08, -1.479e-13, 1.0, 4.228e-08, -2.249e-12, 1.0, 3.145e-08, -2.25e-12, 1.0, 3.145e-08, -1.479e-13, 1.0, 4.228e-08, -1.479e-13, 1.0, 4.228e-08, 1.491e-08, -5.83e-07, 1.0, 1.752e-08, -5.834e-07, 1.0, 2.597e-09, -5.811e-07, 1.0, 9.367e-08, -1.0, -3.07e-07, 9.722e-08, -1.0, -3.085e-07, 6.488e-08, -1.0, -3.516e-07, 6.248e-08, -1.0, -3.485e-07, 1.0, -3.086e-06, -4.415e-13, 1.0, -3.086e-06, -4.415e-13, 1.0, -3.086e-06, -4.415e-13, 1.0, -3.086e-06, -4.415e-13, -1.121e-12, 1.0, 3.473e-08, 2.029e-12, 1.0, 3.145e-08, -1.479e-13, 1.0, 4.228e-08, -2.013e-12, 1.0, 6.239e-08, 2.029e-12, 1.0, 3.145e-08, 2.029e-12, 1.0, 3.145e-08, -1.479e-13, 1.0, 4.228e-08, -1.479e-13, 1.0, 4.228e-08, -9.367e-08, -1.0, -1.348e-07, -6.248e-08, -1.0, -4.767e-07, -6.488e-08, -1.0, -4.848e-07, -9.722e-08, -1.0, -1.298e-07, 0.0, 1.0, 2.801e-07, 0.0, 1.0, 2.801e-07, 0.0, 1.0, 2.801e-07, 0.0, 1.0, 2.801e-07, 0.0, 1.0, 2.335e-07, 0.0, 1.0, 2.335e-07, 0.0, 1.0, 2.335e-07, 0.0, 1.0, 2.335e-07, 1.242e-12, 1.0, 2.315e-08, 1.242e-12, 1.0, 2.315e-08, 2.232e-12, 1.0, 4.16e-08, 2.231e-12, 1.0, 4.16e-08, 0.0, 1.355e-06, -1.0, 0.0, 1.355e-06, -1.0, 0.0, 1.355e-06, -1.0, 0.0, 1.355e-06, -1.0, 0.0, -1.355e-06, 1.0, 0.0, -1.355e-06, 1.0, 0.0, -1.355e-06, 1.0, 0.0, -1.355e-06, 1.0, 1.0, 0.0, 0.0, 1.0, 0.0, 0.0, 1.0, 0.0, 0.0, 1.0, 0.0, 0.0, 1.0, -3.468e-06, -5.168e-13, 1.0, -3.468e-06, -5.168e-13, 1.0, -3.468e-06, -5.168e-13, 1.0, -3.468e-06, -5.168e-13, 1.0, -1.268e-06, -1.505e-13, 1.0, -6.969e-08, 0.0, 1.0, -1.689e-07, -1.246e-14, -1.0, 3.468e-06, 5.168e-13, -1.0, 3.468e-06, 5.168e-13, -1.0, 3.468e-06, 5.168e-13, -1.0, 3.468e-06, 5.168e-13, 0.0, -1.355e-06, 1.0, 0.0, -1.355e-06, 1.0, 0.0, -1.355e-06, 1.0, 0.0, -1.355e-06, 1.0, 1.242e-12, 1.0, 2.315e-08, -2.249e-12, 1.0, 3.145e-08, -1.479e-13, 1.0, 4.228e-08, 2.232e-12, 1.0, 4.16e-08, -1.0, -3.086e-06, -4.415e-13, -1.0, -3.086e-06, -4.415e-13, -1.0, -3.086e-06, -4.415e-13, -1.0, -3.086e-06, -4.415e-13, -6.246e-08, -1.0, -4.699e-07, -9.435e-08, -1.0, -1.233e-07, -9.192e-08, -1.0, -1.264e-07, -0.00142, -1.0, 0.000697, -6.248e-08, -1.0, -4.767e-07, -6.246e-08, -1.0, -4.699e-07, -0.00142, -1.0, 0.000697, -6.488e-08, -1.0, -4.848e-07, 0.0, -5.809e-07, 1.0, 0.0, -5.809e-07, 1.0, 0.00151, -0.0004734, 1.0, 1.491e-08, -5.83e-07, 1.0, 2.597e-09, -5.811e-07, 1.0, 0.0, -5.809e-07, 1.0, 0.0, -5.809e-07, 1.0, 1.491e-08, -5.83e-07, 1.0, 0.0, -1.0, -4.381e-07, 0.0, -1.0, -4.381e-07, 0.0, -1.0, -4.381e-07, 0.0, -1.0, -4.381e-07, 0.0, 1.0, 5.801e-07, 0.0, 1.0, 5.801e-07, 0.0, 1.0, 5.801e-07, 0.0, 1.0, 5.801e-07, 0.0, 1.0, 6.003e-07, 0.0, 1.0, 6.003e-07, 0.0, 1.0, 6.003e-07, 0.0, 1.0, 6.003e-07, 0.0, 0.0, 1.0, 0.0, 0.0, 1.0, 0.0, 0.0, 1.0, 0.0, 0.0, 1.0, -1.0, -1.309e-06, 0.0, -1.0, -1.309e-06, 0.0, -1.0, -1.309e-06, 0.0, -1.0, -1.309e-06, 0.0, 0.0, 0.0, -1.0, 0.0, 0.0, -1.0, 0.0, 0.0, -1.0, 0.0, 0.0, -1.0, -1.0, 1.084e-06, 0.0, -1.0, 1.084e-06, 0.0, -1.0, 1.084e-06, 0.0, -1.0, 1.084e-06, 0.0, 1.0, 0.0, 0.0, 1.0, 0.0, 0.0, 1.0, 0.0, 0.0, 1.0, 0.0, 0.0, 1.0, 0.0, 0.0, 1.0, 0.0, 0.0, 1.0, 0.0, 0.0, 1.0, 0.0, 0.0, 0.0, -1.0, -6.347e-07, 0.0, -1.0, -6.347e-07, 0.0, -1.0, -6.347e-07, 0.0, -1.0, -6.347e-07, 0.0, 0.0, 1.0, 0.0, 0.0, 1.0, 0.0, 0.0, 1.0, 0.0, 0.0, 1.0, 0.0, 0.0, -1.0, 0.0, 0.0, -1.0, 0.0, 0.0, -1.0, 0.0, 0.0, -1.0, 0.0, -1.0, -4.381e-07, 0.0, -1.0, -4.381e-07, 0.0, -1.0, -4.381e-07, 0.0, -1.0, -4.381e-07, 0.0, 1.0, 5.801e-07, 0.0, 1.0, 5.801e-07, 0.0, 1.0, 5.801e-07, 0.0, 1.0, 5.801e-07, 0.0, 1.0, 6.003e-07, 0.0, 1.0, 6.003e-07, 0.0, 1.0, 6.003e-07, 0.0, 1.0, 6.003e-07, 0.0, 0.0, 1.0, 0.0, 0.0, 1.0, 0.0, 0.0, 1.0, 0.0, 0.0, 1.0, 1.0, -1.309e-06, 0.0, 1.0, -1.309e-06, 0.0, 1.0, -1.309e-06, 0.0, 1.0, -1.309e-06, 0.0, 0.0, 0.0, -1.0, 0.0, 0.0, -1.0, 0.0, 0.0, -1.0, 0.0, 0.0, -1.0, 1.0, 6.438e-07, 0.0, 1.0, 6.438e-07, 0.0, 1.0, 6.438e-07, 0.0, 1.0, 6.438e-07, 0.0, -1.0, -3.718e-07, 0.0, -1.0, -3.718e-07, 0.0, -1.0, -3.718e-07, 0.0, -1.0, -3.718e-07, 0.0, -1.0, 0.0, 0.0, -1.0, 0.0, 0.0, -1.0, 0.0, 0.0, -1.0, 0.0, 0.0, 0.0, -1.0, -6.347e-07, 0.0, -1.0, -6.347e-07, 0.0, -1.0, -6.347e-07, 0.0, -1.0, -6.347e-07, 0.0, 0.0, 1.0, 0.0, 0.0, 1.0, 0.0, 0.0, 1.0, 0.0, 0.0, 1.0, 0.0, 0.0, -1.0, 0.0, 0.0, -1.0, 0.0, 0.0, -1.0, 0.0, 0.0, -1.0, 0.4763, -0.8793, 0.005602, 0.4763, -0.8793, 0.005602, 0.4763, -0.8793, 0.005602, 0.4763, -0.8793, 0.005602, 0.03578, -0.9994, 0.0, 0.03578, -0.9994, 0.0, 0.03578, -0.9994, 0.0, 0.03578, -0.9994, 0.0, -0.03616, -0.9993, 0.0, -0.03616, -0.9993, 0.0, -0.03616, -0.9993, 0.0, -0.03616, -0.9993, 0.0, 0.04359, -0.999, -0.0003283, 0.03653, -0.9993, -0.0006618, 0.0001836, -1.0, -0.0003311, 0.04299, -0.9991, -0.0004073, 0.04461, -0.999, 0.004129, 0.04359, -0.999, -0.0003283, 0.04299, -0.9991, -0.0004073, 0.0411, -0.9991, 0.006074, 0.03653, -0.9993, -0.0006618, 0.03675, -0.9993, 0.004318, 0.0002932, -1.0, 0.00216, 0.0001836, -1.0, -0.0003311, 0.03675, -0.9993, 0.004318, 0.04461, -0.999, 0.004129, 0.0411, -0.9991, 0.006074, 0.0002932, -1.0, 0.00216, -0.03616, -0.9993, 0.0, -0.03616, -0.9993, 0.0, -0.03616, -0.9993, 0.0, 0.0001836, -1.0, -0.0003311, -0.03616, -0.9993, 0.0, -0.03616, -0.9993, 0.0, 0.0001836, -1.0, -0.0003311, 0.0002932, -1.0, 0.00216, -0.03616, -0.9993, 0.0, -0.03616, -0.9993, 0.0, -0.03616, -0.9993, 0.0, -0.03616, -0.9993, 0.0, -0.03616, -0.9993, 0.0, -0.03616, -0.9993, 0.0, 0.0002932, -1.0, 0.00216, -0.03616, -0.9993, 0.0, 0.02705, -0.7545, -0.6557, 0.02705, -0.7545, -0.6557, 0.02705, -0.7545, -0.6557, 0.02705, -0.7545, -0.6557, 0.6717, -0.7408, 0.0, 0.6717, -0.7408, 0.0, 0.6717, -0.7408, 0.0, 0.6717, -0.7408, 0.0, -0.6399, -0.7685, 0.0, -0.6399, -0.7685, 0.0, -0.6399, -0.7685, 0.0, -0.6399, -0.7685, 0.0, 0.02706, -0.7541, 0.6562, 0.02703, -0.7549, 0.6553, 0.02703, -0.755, 0.6552, -0.0273, -0.7545, -0.6557, -0.0273, -0.7545, -0.6557, -0.0273, -0.7545, -0.6557, -0.0273, -0.7545, -0.6557, 0.6403, -0.7682, 0.0, 0.6403, -0.7682, 0.0, 0.6403, -0.7682, 0.0, 0.6403, -0.7682, 0.0, -0.6714, -0.7411, 0.0, -0.6714, -0.7411, 0.0, -0.6714, -0.7411, 0.0, -0.6714, -0.7411, 0.0, -0.0273, -0.7545, 0.6557, -0.0273, -0.7545, 0.6557, -0.0273, -0.7545, 0.6557, -0.5567, -0.8307, 0.0, -0.5567, -0.8307, 0.0, -0.5567, -0.8307, 0.0, -0.5567, -0.8307, 0.0, 0.8274, -0.5616, 0.0, 0.8274, -0.5616, 0.0, 0.6694, -0.5616, -0.4863, 0.6694, -0.5616, -0.4863, 0.6694, -0.5616, -0.4863, 0.6694, -0.5616, -0.4863, 0.2557, -0.5616, -0.7869, 0.2557, -0.5616, -0.7869, 0.2557, -0.5616, -0.7869, 0.2557, -0.5616, -0.7869, -0.2557, -0.5616, -0.7869, -0.2557, -0.5616, -0.7869, -0.2557, -0.5616, -0.7869, -0.2557, -0.5616, -0.7869, -0.6694, -0.5616, -0.4863, -0.6694, -0.5616, -0.4863, -0.6694, -0.5616, -0.4863, -0.6694, -0.5616, -0.4863, -0.8274, -0.5616, 2.299e-07, -0.8274, -0.5616, 2.652e-07, -0.8274, -0.5616, 2.652e-07, -0.8274, -0.5616, 2.299e-07, -0.6694, -0.5616, 0.4863, -0.6694, -0.5616, 0.4863, -0.6694, -0.5616, 0.4863, -0.6694, -0.5616, 0.4863, -0.2557, -0.5616, 0.7869, -0.2557, -0.5616, 0.7869, -0.2557, -0.5616, 0.7869, -0.2557, -0.5616, 0.7869, 0.2557, -0.5616, 0.7869, 0.2557, -0.5616, 0.7869, 0.0, -1.0, 0.0, 0.0, -1.0, 0.0, 0.0, -1.0, 0.0, 0.0, -1.0, 0.0, 0.0, -1.0, 0.0, 0.0, -1.0, 0.0, 0.0, -1.0, 0.0, 0.0, -1.0, 0.0, 0.0, -1.0, 0.0, 0.0, -1.0, 0.0, 0.2557, -0.5616, 0.7869, 0.2557, -0.5616, 0.7869, 0.6694, -0.5616, 0.4863, 0.6694, -0.5616, 0.4863, 0.6694, -0.5616, 0.4863, 0.6694, -0.5616, 0.4863, 0.8274, -0.5616, 0.0, 0.8274, -0.5616, 0.0, -0.0273, -0.7545, 0.6557, -0.0273, -0.7545, 0.6557, -0.0273, -0.7545, 0.6557, 0.02706, -0.7541, 0.6562, 0.02707, -0.7541, 0.6562, 0.02703, -0.7549, 0.6553, 0.201, 0.9796, 0.00086, 0.5363, 0.844, 2.204e-06, 0.5363, 0.844, 2.204e-06, 0.201, 0.9796, -0.0008544, 0.5363, 0.844, 2.204e-06, 0.5363, 0.844, 2.204e-06, 0.6854, 0.7282, 1.929e-06, 0.6854, 0.7282, 1.929e-06, 1.437e-08, -0.003315, 1.0, -0.001546, -0.003363, 1.0, -0.0005063, -0.00341, 1.0, 1.446e-08, -0.003315, 1.0, -5.273e-05, 0.002486, -1.0, -5.269e-05, 0.002486, -1.0, 0.0005061, 0.003407, -1.0, 0.001545, 0.00336, -1.0, -0.201, 0.9796, 0.00086, -0.201, 0.9796, -0.0008543, -0.5363, 0.844, 2.301e-06, -0.5363, 0.844, 2.301e-06, -0.5363, 0.844, 2.301e-06, -0.6854, 0.7282, 1.994e-06, -0.6854, 0.7282, 1.994e-06, -0.5363, 0.844, 2.301e-06, 1.437e-08, -0.003315, 1.0, 1.446e-08, -0.003315, 1.0, 0.0005066, -0.00341, 1.0, 0.001546, -0.003363, 1.0, -5.273e-05, 0.002486, -1.0, -8.263e-05, 0.0006612, -1.0, -0.0001282, 0.001022, -1.0, -5.269e-05, 0.002486, -1.0, 0.001545, 0.00336, -1.0, 0.002032, 0.003442, -1.0, 0.002655, 0.00325, -1.0, 0.002655, 0.00325, -1.0, 0.002032, 0.003442, -1.0, 0.001545, 0.00336, -1.0, 0.0005061, 0.003407, -1.0, 1.021e-06, -2.239e-06, -1.0, -8.263e-05, 0.0006612, -1.0, 1.242e-06, -2.221e-06, -1.0, 1.242e-06, -2.221e-06, -1.0, -0.0001282, 0.001022, -1.0, -8.263e-05, 0.0006612, -1.0, 1.021e-06, -2.239e-06, -1.0, 0.002033, -0.003445, 1.0, 0.001546, -0.003363, 1.0, 0.0005066, -0.00341, 1.0, -0.0005063, -0.00341, 1.0, -0.001546, -0.003363, 1.0, -0.002033, -0.003445, 1.0, -0.002033, -0.003445, 1.0, -0.001546, -0.003363, 1.0, -0.002657, -0.003253, 1.0, -0.002657, -0.003253, 1.0, 0.6844, -0.7291, -9.966e-07, 0.6844, -0.7291, -9.966e-07, 0.6844, -0.7291, -9.966e-07, 0.6844, -0.7291, -9.966e-07, 0.6844, -0.7291, -9.966e-07, 0.002656, -0.003253, 1.0, 0.002656, -0.003253, 1.0, 0.001546, -0.003363, 1.0, 0.002033, -0.003445, 1.0, -0.6844, -0.7291, -1.955e-06, -0.6844, -0.7291, -1.955e-06, -0.6844, -0.7291, -1.955e-06, -0.6844, -0.7291, -1.955e-06, 0.02703, 0.9996, -0.003231, 0.02703, 0.9996, 0.00324, 0.201, 0.9796, 0.00086, 0.201, 0.9796, -0.0008544, -0.02703, 0.9996, 0.00324, -0.02703, 0.9996, -0.003231, -0.201, 0.9796, -0.0008543, -0.201, 0.9796, 0.00086, 0.02703, 0.9996, 0.00324, -3.879e-07, 1.0, 0.005706, -3.878e-07, 1.0, 0.005706, 0.201, 0.9796, 0.00086, -3.879e-07, 1.0, 0.005706, -0.02703, 0.9996, 0.00324, -0.201, 0.9796, 0.00086, -3.878e-07, 1.0, 0.005706, -3.808e-07, 1.0, -0.005692, 0.02703, 0.9996, -0.003231, 0.201, 0.9796, -0.0008544, -3.795e-07, 1.0, -0.005692, -0.02703, 0.9996, -0.003231, -3.808e-07, 1.0, -0.005692, -3.795e-07, 1.0, -0.005692, -0.201, 0.9796, -0.0008543, -0.2447, 0.9696, -2.108e-07, -0.2447, 0.9696, -2.108e-07, -0.2447, 0.9696, -2.108e-07, -0.2447, 0.9696, -2.108e-07, 0.2447, 0.9696, -1.335e-07, 0.2447, 0.9696, -1.335e-07, 0.2447, 0.9696, -1.335e-07, 0.2447, 0.9696, -1.335e-07, 0.02485, 0.9631, -0.2679, -4.122e-07, 0.9634, -0.268, -4.098e-07, 0.9634, -0.268, 0.02485, 0.9631, -0.2679, -4.122e-07, 0.9634, -0.268, -0.02485, 0.9631, -0.2679, -0.02485, 0.9631, -0.2679, -4.098e-07, 0.9634, -0.268, -3.921e-07, 0.9634, 0.268, 0.02485, 0.9631, 0.2679, 0.02485, 0.9631, 0.2679, -3.896e-07, 0.9634, 0.268, -0.02485, 0.9631, 0.2679, -3.921e-07, 0.9634, 0.268, -3.896e-07, 0.9634, 0.268, -0.02485, 0.9631, 0.2679, -0.0258, 0.9997, 1.519e-07, -0.0258, 0.9997, 1.519e-07, -4.282e-07, 1.0, -1.666e-11, -4.282e-07, 1.0, -1.666e-11, 0.0258, 0.9997, -1.519e-07, -4.282e-07, 1.0, -1.666e-11, -4.282e-07, 1.0, -1.666e-11, 0.0258, 0.9997, -1.519e-07])] * 3)])
me_cube_012 = bpy.data.meshes.new('Cube.012')
me_cube_012.from_pydata([(-0.4268, -0.608, -0.4227), (-0.3315, -0.69, -0.4227), (0.3315, -0.69, -0.4227), (0.4268, -0.608, -0.4227), (-0.4268, -0.3209, -0.4227), (0.4268, -0.3209, -0.4227), (-0.4268, -0.608, 0.4227), (-0.3315, -0.69, 0.4227), (0.3315, -0.69, 0.4227), (0.4268, -0.608, 0.4227), (-0.4268, -0.3209, 0.4227), (0.4268, -0.3209, 0.4227)], [], [(4, 5, 3), (4, 3, 2), (4, 2, 1), (4, 1, 0), (10, 9, 11), (10, 8, 9), (10, 7, 8), (10, 6, 7), (0, 6, 10, 4), (3, 9, 8, 2), (1, 7, 6, 0), (5, 11, 9, 3), (4, 10, 11, 5), (2, 8, 7, 1)])
me_cube_012.use_remesh_preserve_volume = False
me_cube_012.use_remesh_preserve_attributes = False
me_cube_012.use_mirror_vertex_groups = False
me_cube_012.update()
me_cube_013 = bpy.data.meshes.new('Cube.013')
me_cube_013.from_pydata([(-0.9242, -0.3833, 0.4221), (0.9242, -0.3833, 0.4221), (0.9242, -0.3111, 0.423), (-0.9242, -0.3111, 0.423), (0.9242, -0.3806, -0.4232), (-0.9242, -0.3806, -0.4232), (-0.9242, -0.3111, -0.4223), (0.9242, -0.3111, -0.4223)], [], [(1, 0, 5, 4), (3, 2, 7, 6), (0, 3, 6, 5), (6, 7, 4, 5), (3, 0, 1, 2), (2, 1, 4, 7)])
me_cube_013.use_remesh_preserve_volume = False
me_cube_013.use_remesh_preserve_attributes = False
me_cube_013.use_mirror_vertex_groups = False
me_cube_013.update()
me_cube_006 = bpy.data.meshes.new('Cube.006')
me_cube_006.from_pydata([(0.9242, -0.4174, -0.6385), (-0.9242, -0.4174, -0.6385), (-2.862e-07, -0.4183, -0.7363), (0.9242, -0.4183, -0.6942), (-0.9242, -0.4183, -0.6942), (-0.9242, 0.4185, -0.6411), (0.9242, 0.4185, -0.6411), (0.9242, 0.4175, -0.6969), (-0.9242, 0.4175, -0.6969), (-2.872e-07, 0.4175, -0.7363)], [], [(3, 0, 1, 4, 2), (7, 9, 8, 5, 6), (1, 0, 6, 5), (2, 4, 8, 9), (0, 3, 7, 6), (3, 2, 9, 7), (4, 1, 5, 8)])
me_cube_006.use_remesh_preserve_volume = False
me_cube_006.use_remesh_preserve_attributes = False
me_cube_006.use_mirror_vertex_groups = False
me_cube_006.update()
me_mk2crewcabin_000 = bpy.data.meshes.new('Mk2CrewCabin.000')
me_mk2crewcabin_000.from_pydata([(-0.01286, -0.3398, 0.09093), (-0.01286, -0.3398, 0.8258), (-0.01286, 0.3398, 0.8258), (-0.01286, 0.3398, 0.09093), (-0.02587, -0.425, 0.911), (-0.02587, -0.425, 0.005752), (-0.02587, 0.425, 0.911), (-0.02587, -0.375, 0.861), (-0.02587, -0.375, 0.05575), (-0.02587, 0.375, 0.861), (-0.02587, 0.375, 0.05575), (0.03002, 0.2908, 0.7815), (0.05182, -0.2559, 0.7454), (0.05182, 0.2559, 0.1769), (0.03002, -0.2908, 0.1407), (-0.005714, -0.4229, -0.03207), (-0.005714, 0.4229, -0.03207), (0.01109, -0.4229, -0.03063), (0.01109, 0.4229, -0.03063), (0.02492, -0.4229, -0.02099), (0.02492, 0.4229, -0.02099), (0.03207, -0.4229, -0.005714), (0.03207, 0.4229, -0.005714), (0.03063, -0.4229, 0.01109), (0.03063, 0.4229, 0.01109), (0.02099, -0.4229, 0.02492), (0.02099, 0.4229, 0.02492), (0.01109, -1.833e-07, -0.03063), (0.03207, 8.549e-08, -0.005714), (-0.005714, -1.833e-07, -0.03207), (0.02492, 8.515e-08, -0.02099), (-0.02492, -0.4229, 0.02099), (-0.02492, 0.4229, 0.02099), (-0.03207, -0.4229, 0.005714), (-0.03207, 0.4229, 0.005714), (-0.03063, -0.4229, -0.01109), (-0.03063, 0.4229, -0.01109), (-0.02099, -0.4229, -0.02492), (-0.02099, 0.4229, -0.02492), (0.03063, 8.585e-08, 0.01109), (0.02099, 5.635e-08, 0.02492), (-0.02492, 8.607e-08, 0.02099), (-0.03207, 8.574e-08, 0.005714), (-0.03063, 8.537e-08, -0.01109), (-0.02099, -1.832e-07, -0.02492), (-0.02587, 0.425, 0.005752), (-0.02587, 1.612e-08, 0.911), (-0.02587, -3.67e-09, 0.005752), (0.03002, -0.425, 0.02614), (0.03002, 0.425, 0.02614), (0.03002, 0.425, 0.911), (0.03002, -0.425, 0.911), (0.05182, -0.2559, 0.1769), (0.03002, 0.2908, 0.1407), (0.05182, 0.2559, 0.7454), (0.03002, -0.2908, 0.7815)], [], [(3, 0, 1, 2), (7, 8, 5, 4), (9, 7, 4, 6), (8, 10, 45, 5), (10, 9, 6, 45), (1, 0, 8, 7), (2, 1, 7, 9), (0, 3, 10, 8), (3, 2, 9, 10), (54, 52, 13), (45, 6, 50, 49), (5, 48, 51, 4), (48, 5, 47, 45, 49), (4, 51, 50, 6, 46), (29, 16, 18, 27), (27, 18, 20, 30), (30, 20, 22, 28), (28, 22, 24, 39), (39, 24, 26, 40), (33, 42, 43, 35), (35, 43, 44, 37), (18, 16, 38, 36, 34, 32, 26, 24, 22, 20), (42, 34, 36, 43), (37, 44, 29, 15), (43, 36, 38, 44), (44, 38, 16, 29), (15, 17, 19, 21, 23, 25, 31, 33, 35, 37), (31, 41, 42, 33), (23, 39, 40, 25), (21, 28, 39, 23), (19, 30, 28, 21), (17, 27, 30, 19), (15, 29, 27, 17), (54, 12, 52), (53, 14, 48, 49), (11, 53, 49, 50), (14, 55, 51, 48), (55, 11, 50, 51), (13, 52, 14, 53), (54, 13, 53, 11), (52, 12, 55, 14), (12, 54, 11, 55)])
me_mk2crewcabin_000.polygons.foreach_set('use_smooth', [True] * 42)
_k = set([(0, 1), (0, 3), (0, 8), (1, 2), (1, 7), (2, 3), (2, 9), (3, 10), (4, 5), (4, 6), (4, 7), (4, 46), (4, 51), (5, 8), (5, 45), (5, 47), (5, 48), (6, 9), (6, 45), (6, 46), (6, 50), (7, 8), (7, 9), (8, 10), (9, 10), (10, 45), (11, 53), (11, 54), (11, 55), (12, 52), (12, 54), (12, 55), (13, 52), (13, 53), (13, 54), (14, 52), (14, 53), (14, 55), (15, 17), (15, 37), (16, 18), (16, 38), (17, 19), (18, 20), (19, 21), (20, 22), (21, 23), (22, 24), (23, 25), (24, 26), (25, 31), (26, 32), (31, 33), (32, 34), (33, 35), (34, 36), (35, 37), (36, 38), (45, 47), (45, 49), (48, 49), (48, 51), (49, 50), (50, 51)])
me_mk2crewcabin_000.attributes.new('sharp_edge', 'BOOLEAN', 'EDGE').data.foreach_set('value', [ (min(e.vertices), max(e.vertices)) in _k for e in me_mk2crewcabin_000.edges])
_uv = me_mk2crewcabin_000.uv_layers.new(name='UV')
_uv.uv.foreach_set('vector', [0.5169, 0.6957, 0.5169, 0.8442, 0.3564, 0.8442, 0.3564, 0.6957, 0.3487, 0.8519, 0.5246, 0.8519, 0.5356, 0.8628, 0.3378, 0.8628, 0.3487, 0.688, 0.3487, 0.8519, 0.3378, 0.8628, 0.3378, 0.6766, 0.5246, 0.8519, 0.5246, 0.688, 0.5356, 0.6766, 0.5356, 0.8628, 0.5246, 0.688, 0.3487, 0.688, 0.3378, 0.6766, 0.5356, 0.6766, 0.3564, 0.8442, 0.5169, 0.8442, 0.5246, 0.8519, 0.3487, 0.8519, 0.3564, 0.6957, 0.3564, 0.8442, 0.3487, 0.8519, 0.3487, 0.688, 0.5169, 0.8442, 0.5169, 0.6957, 0.5246, 0.688, 0.5246, 0.8519, 0.5169, 0.6957, 0.3564, 0.6957, 0.3487, 0.688, 0.5246, 0.688, 0.2678, 0.6051, 0.151, 0.478, 0.2678, 0.4782, 0.3159, 0.4424, 0.3159, 0.6402, 0.3029, 0.6402, 0.3029, 0.4468, 0.09848, 0.442, 0.1163, 0.4465, 0.1163, 0.6399, 0.09845, 0.6398, 0.1163, 0.4465, 0.1163, 0.4335, 0.2103, 0.4338, 0.3029, 0.4338, 0.3029, 0.4468, 0.1163, 0.6522, 0.1163, 0.6399, 0.3029, 0.6402, 0.3029, 0.6524, 0.2103, 0.6524, 0.1625, 0.7168, 0.3162, 0.7168, 0.3162, 0.7222, 0.1625, 0.7222, 0.1625, 0.7222, 0.3162, 0.7222, 0.3162, 0.7275, 0.1625, 0.7275, 0.1625, 0.7275, 0.3162, 0.7275, 0.3162, 0.7329, 0.1625, 0.7329, 0.1625, 0.7329, 0.3162, 0.7329, 0.3162, 0.7382, 0.1625, 0.7382, 0.1625, 0.7382, 0.3162, 0.7382, 0.3162, 0.7436, 0.1625, 0.7436, 0.3162, 0.7008, 0.1625, 0.7008, 0.1625, 0.7061, 0.3162, 0.7061, 0.3162, 0.7061, 0.1625, 0.7061, 0.1625, 0.7115, 0.3162, 0.7115, 0.6321, 0.7306, 0.623, 0.7305, 0.6156, 0.7351, 0.6112, 0.7428, 0.6112, 0.7517, 0.6157, 0.7593, 0.6399, 0.7592, 0.6443, 0.7515, 0.6443, 0.7426, 0.6398, 0.735, 0.1625, 0.7008, 0.3162, 0.7008, 0.3162, 0.7061, 0.1625, 0.7061, 0.3162, 0.7115, 0.1625, 0.7115, 0.1625, 0.7168, 0.3162, 0.7168, 0.1625, 0.7061, 0.3162, 0.7061, 0.3162, 0.7115, 0.1625, 0.7115, 0.1625, 0.7115, 0.3162, 0.7115, 0.3162, 0.7168, 0.1625, 0.7168, 0.6235, 0.7307, 0.6321, 0.7306, 0.6398, 0.735, 0.6443, 0.7426, 0.6443, 0.7515, 0.6399, 0.7592, 0.6157, 0.7593, 0.6112, 0.7517, 0.6112, 0.7428, 0.6156, 0.7351, 0.3162, 0.6954, 0.1625, 0.6954, 0.1625, 0.7008, 0.3162, 0.7008, 0.3162, 0.7382, 0.1625, 0.7382, 0.1625, 0.7436, 0.3162, 0.7436, 0.3162, 0.7329, 0.1625, 0.7329, 0.1625, 0.7382, 0.3162, 0.7382, 0.3162, 0.7275, 0.1625, 0.7275, 0.1625, 0.7329, 0.3162, 0.7329, 0.3162, 0.7222, 0.1625, 0.7222, 0.1625, 0.7275, 0.3162, 0.7275, 0.3162, 0.7168, 0.1625, 0.7168, 0.1625, 0.7222, 0.3162, 0.7222, 0.2678, 0.6051, 0.151, 0.6051, 0.151, 0.478, 0.2735, 0.4718, 0.145, 0.4716, 0.1163, 0.4465, 0.3029, 0.4468, 0.2735, 0.6124, 0.2735, 0.4718, 0.3029, 0.4468, 0.3029, 0.6402, 0.145, 0.4716, 0.145, 0.6122, 0.1163, 0.6399, 0.1163, 0.4465, 0.145, 0.6122, 0.2735, 0.6124, 0.3029, 0.6402, 0.1163, 0.6399, 0.2678, 0.4782, 0.151, 0.478, 0.145, 0.4716, 0.2735, 0.4718, 0.2678, 0.6051, 0.2678, 0.4782, 0.2735, 0.4718, 0.2735, 0.6124, 0.151, 0.478, 0.151, 0.6051, 0.145, 0.6122, 0.145, 0.4716, 0.151, 0.6051, 0.2678, 0.6051, 0.2735, 0.6124, 0.145, 0.6122])
me_mk2crewcabin_000.materials.append(mat_material)
me_mk2crewcabin_000.use_remesh_preserve_volume = False
me_mk2crewcabin_000.use_remesh_preserve_attributes = False
me_mk2crewcabin_000.use_mirror_vertex_groups = False
me_mk2crewcabin_000.update()
me_mk2crewcabin_000.normals_split_custom_set([tuple(v) for v in zip(*[iter([-1.0, 0.0, 9.226e-07, -1.0, 0.0, 9.226e-07, -1.0, 0.0, 9.226e-07, -1.0, 0.0, 9.226e-07, -1.0, 0.0, 9.213e-07, -1.0, 0.0, 9.213e-07, -1.0, 0.0, 9.213e-07, -1.0, 0.0, 9.213e-07, -1.0, 0.0, 9.313e-07, -1.0, 0.0, 9.313e-07, -1.0, 0.0, 9.313e-07, -1.0, 0.0, 9.313e-07, -1.0, -1.619e-09, 9.313e-07, -1.0, -1.619e-09, 9.313e-07, -1.0, -1.619e-09, 9.313e-07, -1.0, -1.619e-09, 9.313e-07, -1.0, -4.356e-08, 9.213e-07, -1.0, -4.356e-08, 9.213e-07, -1.0, -4.356e-08, 9.213e-07, -1.0, -4.356e-08, 9.213e-07, -0.938, 0.3468, 9.673e-07, -0.938, 0.3468, 9.673e-07, -0.938, 0.3468, 9.673e-07, -0.938, 0.3468, 9.673e-07, -0.938, 0.0, -0.3468, -0.938, 0.0, -0.3468, -0.938, 0.0, -0.3468, -0.938, 0.0, -0.3468, -0.938, -6.513e-09, 0.3468, -0.938, -6.513e-09, 0.3468, -0.938, -6.513e-09, 0.3468, -0.938, -6.513e-09, 0.3468, -0.938, -0.3468, 8.545e-07, -0.938, -0.3468, 8.545e-07, -0.938, -0.3468, 8.545e-07, -0.938, -0.3468, 8.545e-07, 1.0, -2.714e-08, -4.771e-06, 1.0, -3.468e-08, -4.764e-06, 1.0, -8.743e-08, -4.718e-06, -1.06e-06, 1.0, -4.468e-08, -1.06e-06, 1.0, -4.468e-08, -1.06e-06, 1.0, -4.468e-08, -1.06e-06, 1.0, -4.468e-08, 2.879e-07, -1.0, -1.117e-07, 2.879e-07, -1.0, -1.117e-07, 2.879e-07, -1.0, -1.117e-07, 2.879e-07, -1.0, -1.117e-07, 0.3426, 4.568e-08, -0.9395, 0.3426, 4.568e-08, -0.9395, 0.3426, 4.568e-08, -0.9395, 0.3426, 4.568e-08, -0.9395, 0.3426, 4.568e-08, -0.9395, -5.646e-06, -1.402e-07, 1.0, -5.646e-06, -1.402e-07, 1.0, -5.646e-06, -1.402e-07, 1.0, -5.646e-06, -1.402e-07, 1.0, -5.646e-06, -1.402e-07, 1.0, -0.1754, -6.016e-08, -0.9845, -0.1754, -6.893e-08, -0.9845, 0.3404, -6.018e-08, -0.9403, 0.3403, -5.141e-08, -0.9403, 0.3403, -5.141e-08, -0.9403, 0.3404, -6.018e-08, -0.9403, 0.7649, -3.613e-08, -0.6441, 0.7649, -2.934e-08, -0.6441, 0.7649, -2.934e-08, -0.6441, 0.7649, -3.613e-08, -0.6441, 0.9845, -1.101e-08, -0.1754, 0.9845, -6.672e-09, -0.1754, 0.9845, -6.672e-09, -0.1754, 0.9845, -1.101e-08, -0.1754, 0.9403, 1.666e-08, 0.3403, 0.9403, 1.633e-08, 0.3403, 0.9403, 1.633e-08, 0.3403, 0.9403, 1.666e-08, 0.3403, 0.8202, 2.961e-08, 0.5721, 0.8202, 2.553e-08, 0.5721, -0.9845, 8.673e-09, 0.1754, -0.9962, 5.316e-09, 0.08712, -0.9403, -1.415e-08, -0.3403, -0.9403, -1.388e-08, -0.3403, -0.9403, -1.388e-08, -0.3403, -0.9403, -1.415e-08, -0.3403, -0.6441, -4.179e-08, -0.7649, -0.6441, -3.729e-08, -0.7649, -1.384e-06, 1.0, -7.898e-06, -1.384e-06, 1.0, -7.898e-06, -1.384e-06, 1.0, -7.898e-06, -1.384e-06, 1.0, -7.898e-06, -1.384e-06, 1.0, -7.898e-06, -1.384e-06, 1.0, -7.898e-06, -1.384e-06, 1.0, -7.898e-06, -1.384e-06, 1.0, -7.898e-06, -1.384e-06, 1.0, -7.898e-06, -1.384e-06, 1.0, -7.898e-06, -0.9962, 5.316e-09, 0.08712, -0.9963, -1.289e-09, -0.08538, -0.9403, -1.442e-08, -0.3403, -0.9403, -1.415e-08, -0.3403, -0.6441, -3.729e-08, -0.7649, -0.6441, -4.179e-08, -0.7649, -0.1754, -6.016e-08, -0.9845, -0.1754, -5.139e-08, -0.9845, -0.9403, -1.415e-08, -0.3403, -0.9403, -1.442e-08, -0.3403, -0.6442, -4.628e-08, -0.7649, -0.6441, -4.179e-08, -0.7649, -0.6441, -4.179e-08, -0.7649, -0.6442, -4.628e-08, -0.7649, -0.1754, -6.893e-08, -0.9845, -0.1754, -6.016e-08, -0.9845, -1.302e-07, -1.0, -1.117e-06, -1.302e-07, -1.0, -1.117e-06, -1.302e-07, -1.0, -1.117e-06, -1.302e-07, -1.0, -1.117e-06, -1.302e-07, -1.0, -1.117e-06, -1.302e-07, -1.0, -1.117e-06, -1.302e-07, -1.0, -1.117e-06, -1.302e-07, -1.0, -1.117e-06, -1.302e-07, -1.0, -1.117e-06, -1.302e-07, -1.0, -1.117e-06, -0.9056, 1.804e-08, 0.4242, -0.9056, 1.804e-08, 0.4242, -0.9962, 5.316e-09, 0.08712, -0.9845, 8.673e-09, 0.1754, 0.9403, 1.599e-08, 0.3403, 0.9403, 1.633e-08, 0.3403, 0.8202, 2.553e-08, 0.5721, 0.8202, 2.145e-08, 0.5721, 0.9845, -2.335e-09, -0.1754, 0.9845, -6.672e-09, -0.1754, 0.9403, 1.633e-08, 0.3403, 0.9403, 1.599e-08, 0.3403, 0.7649, -2.256e-08, -0.6441, 0.7649, -2.934e-08, -0.6441, 0.9845, -6.672e-09, -0.1754, 0.9845, -2.335e-09, -0.1754, 0.3403, -4.264e-08, -0.9403, 0.3403, -5.141e-08, -0.9403, 0.7649, -2.934e-08, -0.6441, 0.7649, -2.256e-08, -0.6441, -0.1754, -5.139e-08, -0.9845, -0.1754, -6.016e-08, -0.9845, 0.3403, -5.141e-08, -0.9403, 0.3403, -4.264e-08, -0.9403, 1.0, -2.714e-08, -4.771e-06, 1.0, 2.561e-08, -4.816e-06, 1.0, -3.468e-08, -4.764e-06, 1.0, 3.981e-08, -5.288e-06, 1.0, -1.537e-07, -5.326e-06, 1.0, -1.644e-07, -5.273e-06, 1.0, 5.58e-08, -5.23e-06, 1.0, 8.476e-08, -5.018e-06, 1.0, 3.981e-08, -5.288e-06, 1.0, 5.58e-08, -5.23e-06, 1.0, 8.711e-08, -5.012e-06, 1.0, -1.537e-07, -5.326e-06, 1.0, -1.14e-07, -5.056e-06, 1.0, -1.176e-07, -5.052e-06, 1.0, -1.644e-07, -5.273e-06, 1.0, -1.14e-07, -5.056e-06, 1.0, 8.476e-08, -5.018e-06, 1.0, 8.711e-08, -5.012e-06, 1.0, -1.176e-07, -5.052e-06, 0.8562, -4.887e-08, -0.5166, 0.8562, -4.887e-08, -0.5166, 0.8562, -4.887e-08, -0.5166, 0.8562, -4.887e-08, -0.5166, 0.8483, 0.5295, -4.006e-06, 0.8483, 0.5295, -4.006e-06, 0.8483, 0.5295, -4.006e-06, 0.8483, 0.5295, -4.006e-06, 0.8483, -0.5295, -4.086e-06, 0.8483, -0.5295, -4.086e-06, 0.8483, -0.5295, -4.086e-06, 0.8483, -0.5295, -4.086e-06, 0.8562, -1.54e-07, 0.5166, 0.8562, -1.54e-07, 0.5166, 0.8562, -1.54e-07, 0.5166, 0.8562, -1.54e-07, 0.5166])] * 3)])
me_cube = bpy.data.meshes.new('Cube')
me_cube.from_pydata([(-0.03209, -0.4554, -0.4197), (-0.03209, -0.4554, 0.4197), (-0.03209, 0.5282, -0.4197), (-0.03209, 0.5282, 0.4197), (0.018, -0.4554, -0.4197), (0.018, -0.4554, 0.4197), (0.018, 0.5282, -0.4197), (0.018, 0.5282, 0.4197)], [], [(0, 1, 3, 2), (2, 3, 7, 6), (6, 7, 5, 4), (4, 5, 1, 0), (2, 6, 4, 0), (7, 3, 1, 5)])
me_cube.use_remesh_preserve_volume = False
me_cube.use_remesh_preserve_attributes = False
me_cube.use_mirror_vertex_groups = False
me_cube.update()
me_mk2crewcabin_001 = bpy.data.meshes.new('Mk2CrewCabin.001')
me_mk2crewcabin_001.from_pydata([(0.01286, -0.3398, 0.09093), (0.01286, -0.3398, 0.8258), (0.01286, 0.3398, 0.8258), (0.01286, 0.3398, 0.09093), (0.02587, -0.425, 0.911), (0.02587, -0.425, 0.005752), (0.02587, 0.425, 0.911), (0.02587, -0.375, 0.861), (0.02587, -0.375, 0.05575), (0.02587, 0.375, 0.861), (0.02587, 0.375, 0.05575), (-0.03002, 0.2908, 0.7815), (-0.05182, -0.256, 0.7454), (-0.05182, 0.256, 0.1749), (-0.03002, -0.2908, 0.1388), (0.005715, -0.4229, -0.03207), (0.005715, 0.4229, -0.03207), (-0.01109, -0.4229, -0.03063), (-0.01109, 0.4229, -0.03063), (-0.02492, -0.4229, -0.02099), (-0.02492, 0.4229, -0.02099), (-0.03207, -0.4229, -0.005714), (-0.03207, 0.4229, -0.005714), (-0.03063, -0.4229, 0.01109), (-0.03063, 0.4229, 0.01109), (-0.02098, -0.4229, 0.02492), (-0.02098, 0.4229, 0.02492), (-0.01109, -1.833e-07, -0.03063), (-0.03207, 8.549e-08, -0.005714), (0.005715, -1.833e-07, -0.03207), (-0.02492, 8.515e-08, -0.02099), (0.02492, -0.4229, 0.02099), (0.02492, 0.4229, 0.02099), (0.03207, -0.4229, 0.005714), (0.03207, 0.4229, 0.005714), (0.03063, -0.4229, -0.01109), (0.03063, 0.4229, -0.01109), (0.02099, -0.4229, -0.02492), (0.02099, 0.4229, -0.02492), (-0.03063, 8.585e-08, 0.01109), (-0.02098, 5.635e-08, 0.02492), (0.02492, 8.607e-08, 0.02099), (0.03207, 8.574e-08, 0.005714), (0.03063, 8.537e-08, -0.01109), (0.02099, -1.832e-07, -0.02492), (0.02587, 0.425, 0.005752), (0.02587, 1.612e-08, 0.911), (0.02587, -3.67e-09, 0.005752), (-0.03002, -0.425, 0.02614), (-0.03002, 0.425, 0.02614), (-0.03002, 0.425, 0.911), (-0.03002, -0.425, 0.911), (-0.05182, -0.256, 0.1749), (-0.03002, 0.2908, 0.1388), (-0.05182, 0.256, 0.7454), (-0.03002, -0.2908, 0.7815)], [], [(3, 2, 1, 0), (7, 4, 5, 8), (9, 6, 4, 7), (8, 5, 45, 10), (10, 45, 6, 9), (1, 7, 8, 0), (2, 9, 7, 1), (0, 8, 10, 3), (3, 10, 9, 2), (54, 13, 52), (45, 49, 50, 6), (5, 4, 51, 48), (48, 49, 45, 47, 5), (4, 46, 6, 50, 51), (29, 27, 18, 16), (27, 30, 20, 18), (30, 28, 22, 20), (28, 39, 24, 22), (39, 40, 26, 24), (33, 35, 43, 42), (35, 37, 44, 43), (18, 20, 22, 24, 26, 32, 34, 36, 38, 16), (42, 43, 36, 34), (37, 15, 29, 44), (43, 44, 38, 36), (44, 29, 16, 38), (15, 37, 35, 33, 31, 25, 23, 21, 19, 17), (31, 33, 42, 41), (23, 25, 40, 39), (21, 23, 39, 28), (19, 21, 28, 30), (17, 19, 30, 27), (15, 17, 27, 29), (54, 52, 12), (53, 49, 48, 14), (11, 50, 49, 53), (14, 48, 51, 55), (55, 51, 50, 11), (13, 53, 14, 52), (54, 11, 53, 13), (52, 14, 55, 12), (12, 55, 11, 54)])
me_mk2crewcabin_001.polygons.foreach_set('use_smooth', [True] * 42)
_k = set([(0, 1), (0, 3), (0, 8), (1, 2), (1, 7), (2, 3), (2, 9), (3, 10), (4, 5), (4, 6), (4, 7), (4, 46), (4, 51), (5, 8), (5, 45), (5, 47), (5, 48), (6, 9), (6, 45), (6, 46), (6, 50), (7, 8), (7, 9), (8, 10), (9, 10), (10, 45), (11, 53), (11, 54), (11, 55), (12, 52), (12, 54), (12, 55), (13, 52), (13, 53), (13, 54), (14, 52), (14, 53), (14, 55), (15, 17), (15, 37), (16, 18), (16, 38), (17, 19), (18, 20), (19, 21), (20, 22), (21, 23), (22, 24), (23, 25), (24, 26), (25, 31), (26, 32), (31, 33), (32, 34), (33, 35), (34, 36), (35, 37), (36, 38), (45, 47), (45, 49), (48, 49), (48, 51), (49, 50), (50, 51)])
me_mk2crewcabin_001.attributes.new('sharp_edge', 'BOOLEAN', 'EDGE').data.foreach_set('value', [ (min(e.vertices), max(e.vertices)) in _k for e in me_mk2crewcabin_001.edges])
_uv = me_mk2crewcabin_001.uv_layers.new(name='UV')
_uv.uv.foreach_set('vector', [0.5169, 0.6957, 0.3564, 0.6957, 0.3564, 0.8442, 0.5169, 0.8442, 0.3487, 0.8519, 0.3378, 0.8628, 0.5356, 0.8628, 0.5246, 0.8519, 0.3487, 0.688, 0.3378, 0.6766, 0.3378, 0.8628, 0.3487, 0.8519, 0.5246, 0.8519, 0.5356, 0.8628, 0.5356, 0.6766, 0.5246, 0.688, 0.5246, 0.688, 0.5356, 0.6766, 0.3378, 0.6766, 0.3487, 0.688, 0.3564, 0.8442, 0.3487, 0.8519, 0.5246, 0.8519, 0.5169, 0.8442, 0.3564, 0.6957, 0.3487, 0.688, 0.3487, 0.8519, 0.3564, 0.8442, 0.5169, 0.8442, 0.5246, 0.8519, 0.5246, 0.688, 0.5169, 0.6957, 0.5169, 0.6957, 0.5246, 0.688, 0.3487, 0.688, 0.3564, 0.6957, 0.1516, 0.605, 0.1516, 0.4781, 0.2683, 0.4781, 0.1033, 0.4424, 0.1163, 0.4468, 0.1163, 0.6402, 0.1034, 0.6402, 0.3208, 0.442, 0.3208, 0.6398, 0.303, 0.6399, 0.303, 0.4465, 0.303, 0.4465, 0.1163, 0.4468, 0.1163, 0.4338, 0.209, 0.4338, 0.303, 0.4335, 0.303, 0.6522, 0.209, 0.6524, 0.1163, 0.6524, 0.1163, 0.6402, 0.303, 0.6399, 0.1625, 0.7168, 0.1625, 0.7222, 0.3162, 0.7222, 0.3162, 0.7168, 0.1625, 0.7222, 0.1625, 0.7275, 0.3162, 0.7275, 0.3162, 0.7222, 0.1625, 0.7275, 0.1625, 0.7329, 0.3162, 0.7329, 0.3162, 0.7275, 0.1625, 0.7329, 0.1625, 0.7382, 0.3162, 0.7382, 0.3162, 0.7329, 0.1625, 0.7382, 0.1625, 0.7436, 0.3162, 0.7436, 0.3162, 0.7382, 0.3162, 0.7008, 0.3162, 0.7061, 0.1625, 0.7061, 0.1625, 0.7008, 0.3162, 0.7061, 0.3162, 0.7115, 0.1625, 0.7115, 0.1625, 0.7061, 0.6321, 0.7306, 0.6398, 0.735, 0.6443, 0.7426, 0.6443, 0.7515, 0.6399, 0.7592, 0.6157, 0.7593, 0.6112, 0.7517, 0.6112, 0.7428, 0.6156, 0.7351, 0.623, 0.7305, 0.1625, 0.7008, 0.1625, 0.7061, 0.3162, 0.7061, 0.3162, 0.7008, 0.3162, 0.7115, 0.3162, 0.7168, 0.1625, 0.7168, 0.1625, 0.7115, 0.1625, 0.7061, 0.1625, 0.7115, 0.3162, 0.7115, 0.3162, 0.7061, 0.1625, 0.7115, 0.1625, 0.7168, 0.3162, 0.7168, 0.3162, 0.7115, 0.6235, 0.7307, 0.6156, 0.7351, 0.6112, 0.7428, 0.6112, 0.7517, 0.6157, 0.7593, 0.6399, 0.7592, 0.6443, 0.7515, 0.6443, 0.7426, 0.6398, 0.735, 0.6321, 0.7306, 0.3162, 0.6954, 0.3162, 0.7008, 0.1625, 0.7008, 0.1625, 0.6954, 0.3162, 0.7382, 0.3162, 0.7436, 0.1625, 0.7436, 0.1625, 0.7382, 0.3162, 0.7329, 0.3162, 0.7382, 0.1625, 0.7382, 0.1625, 0.7329, 0.3162, 0.7275, 0.3162, 0.7329, 0.1625, 0.7329, 0.1625, 0.7275, 0.3162, 0.7222, 0.3162, 0.7275, 0.1625, 0.7275, 0.1625, 0.7222, 0.3162, 0.7168, 0.3162, 0.7222, 0.1625, 0.7222, 0.1625, 0.7168, 0.1516, 0.605, 0.2683, 0.4781, 0.2683, 0.6049, 0.1458, 0.4718, 0.1163, 0.4468, 0.303, 0.4465, 0.2743, 0.4716, 0.1458, 0.6124, 0.1163, 0.6402, 0.1163, 0.4468, 0.1458, 0.4718, 0.2743, 0.4716, 0.303, 0.4465, 0.303, 0.6399, 0.2743, 0.6122, 0.2743, 0.6122, 0.303, 0.6399, 0.1163, 0.6402, 0.1458, 0.6124, 0.1516, 0.4781, 0.1458, 0.4718, 0.2743, 0.4716, 0.2683, 0.4781, 0.1516, 0.605, 0.1458, 0.6124, 0.1458, 0.4718, 0.1516, 0.4781, 0.2683, 0.4781, 0.2743, 0.4716, 0.2743, 0.6122, 0.2683, 0.6049, 0.2683, 0.6049, 0.2743, 0.6122, 0.1458, 0.6124, 0.1516, 0.605])
me_mk2crewcabin_001.materials.append(mat_material)
me_mk2crewcabin_001.use_remesh_preserve_volume = False
me_mk2crewcabin_001.use_remesh_preserve_attributes = False
me_mk2crewcabin_001.use_mirror_vertex_groups = False
me_mk2crewcabin_001.update()
me_mk2crewcabin_001.normals_split_custom_set([tuple(v) for v in zip(*[iter([1.0, 0.0, 9.733e-07, 1.0, 0.0, 9.733e-07, 1.0, 0.0, 9.733e-07, 1.0, 0.0, 9.733e-07, 1.0, -1.184e-06, 9.06e-07, 1.0, -1.184e-06, 9.06e-07, 1.0, -1.184e-06, 9.06e-07, 1.0, -1.184e-06, 9.06e-07, 1.0, 0.0, 2.384e-06, 1.0, 0.0, 2.384e-06, 1.0, 0.0, 2.384e-06, 1.0, 0.0, 2.384e-06, 1.0, 0.0, 0.0, 1.0, 0.0, 0.0, 1.0, 0.0, 0.0, 1.0, 0.0, 0.0, 1.0, 1.184e-06, 9.06e-07, 1.0, 1.184e-06, 9.06e-07, 1.0, 1.184e-06, 9.06e-07, 1.0, 1.184e-06, 9.06e-07, 0.938, 0.3468, 9.995e-07, 0.938, 0.3468, 9.995e-07, 0.938, 0.3468, 9.995e-07, 0.938, 0.3468, 9.995e-07, 0.938, 0.0, -0.3468, 0.938, 0.0, -0.3468, 0.938, 0.0, -0.3468, 0.938, 0.0, -0.3468, 0.938, -4.342e-09, 0.3468, 0.938, -4.342e-09, 0.3468, 0.938, -4.342e-09, 0.3468, 0.938, -4.342e-09, 0.3468, 0.938, -0.3468, 8.706e-07, 0.938, -0.3468, 8.706e-07, 0.938, -0.3468, 8.706e-07, 0.938, -0.3468, 8.706e-07, -1.0, -1.041e-07, -4.718e-06, -1.0, -2.529e-07, -4.61e-06, -1.0, -1.233e-07, -4.704e-06, 1.06e-06, 1.0, -3.723e-08, 1.06e-06, 1.0, -3.723e-08, 1.06e-06, 1.0, -3.723e-08, 1.06e-06, 1.0, -3.723e-08, -2.879e-07, -1.0, -1.34e-07, -2.879e-07, -1.0, -1.34e-07, -2.879e-07, -1.0, -1.34e-07, -2.879e-07, -1.0, -1.34e-07, -0.3426, 3.366e-08, -0.9395, -0.3426, 3.366e-08, -0.9395, -0.3426, 3.366e-08, -0.9395, -0.3426, 3.366e-08, -0.9395, -0.3426, 3.366e-08, -0.9395, 5.018e-06, -1.402e-07, 1.0, 5.018e-06, -1.402e-07, 1.0, 5.018e-06, -1.402e-07, 1.0, 5.018e-06, -1.402e-07, 1.0, 5.018e-06, -1.402e-07, 1.0, 0.1754, -6.113e-08, -0.9845, -0.3403, -5.136e-08, -0.9403, -0.3404, -5.961e-08, -0.9403, 0.1754, -6.965e-08, -0.9845, -0.3403, -5.136e-08, -0.9403, -0.7649, -2.799e-08, -0.6441, -0.7649, -3.38e-08, -0.6441, -0.3404, -5.961e-08, -0.9403, -0.7649, -2.799e-08, -0.6441, -0.9845, -8.45e-09, -0.1754, -0.9845, -1.056e-08, -0.1754, -0.7649, -3.38e-08, -0.6441, -0.9845, -8.45e-09, -0.1754, -0.9403, 1.162e-08, 0.3403, -0.9403, 1.267e-08, 0.3403, -0.9845, -1.056e-08, -0.1754, -0.9403, 1.162e-08, 0.3403, -0.8202, 2.245e-08, 0.5721, -0.8202, 2.449e-08, 0.5721, -0.9403, 1.267e-08, 0.3403, 0.9845, 8.45e-09, 0.1754, 0.9403, -1.056e-08, -0.3403, 0.9403, -1.479e-08, -0.3403, 0.9962, 5.611e-09, 0.08712, 0.9403, -1.056e-08, -0.3403, 0.6441, -3.591e-08, -0.7649, 0.6441, -4.41e-08, -0.7649, 0.9403, -1.479e-08, -0.3403, 1.384e-06, 1.0, -7.18e-06, 1.384e-06, 1.0, -7.18e-06, 1.384e-06, 1.0, -7.18e-06, 1.384e-06, 1.0, -7.18e-06, 1.384e-06, 1.0, -7.18e-06, 1.384e-06, 1.0, -7.18e-06, 1.384e-06, 1.0, -7.18e-06, 1.384e-06, 1.0, -7.18e-06, 1.384e-06, 1.0, -7.18e-06, 1.384e-06, 1.0, -7.18e-06, 0.9962, 5.611e-09, 0.08712, 0.9403, -1.479e-08, -0.3403, 0.9403, -1.901e-08, -0.3403, 0.9963, 0.0, -0.08539, 0.6441, -3.591e-08, -0.7649, 0.1754, -5.261e-08, -0.9845, 0.1754, -6.113e-08, -0.9845, 0.6441, -4.41e-08, -0.7649, 0.9403, -1.479e-08, -0.3403, 0.6441, -4.41e-08, -0.7649, 0.6442, -5.228e-08, -0.7649, 0.9403, -1.901e-08, -0.3403, 0.6441, -4.41e-08, -0.7649, 0.1754, -6.113e-08, -0.9845, 0.1754, -6.965e-08, -0.9845, 0.6442, -5.228e-08, -0.7649, 1.302e-07, -1.0, -1.595e-07, 1.302e-07, -1.0, -1.595e-07, 1.302e-07, -1.0, -1.595e-07, 1.302e-07, -1.0, -1.595e-07, 1.302e-07, -1.0, -1.595e-07, 1.302e-07, -1.0, -1.595e-07, 1.302e-07, -1.0, -1.595e-07, 1.302e-07, -1.0, -1.595e-07, 1.302e-07, -1.0, -1.595e-07, 1.302e-07, -1.0, -1.595e-07, 0.9056, 1.632e-08, 0.4242, 0.9845, 8.45e-09, 0.1754, 0.9962, 5.611e-09, 0.08712, 0.9056, 1.632e-08, 0.4242, -0.9403, 1.056e-08, 0.3403, -0.8202, 2.04e-08, 0.5721, -0.8202, 2.245e-08, 0.5721, -0.9403, 1.162e-08, 0.3403, -0.9845, -6.337e-09, -0.1754, -0.9403, 1.056e-08, 0.3403, -0.9403, 1.162e-08, 0.3403, -0.9845, -8.45e-09, -0.1754, -0.7649, -2.218e-08, -0.6441, -0.9845, -6.337e-09, -0.1754, -0.9845, -8.45e-09, -0.1754, -0.7649, -2.799e-08, -0.6441, -0.3403, -4.311e-08, -0.9403, -0.7649, -2.218e-08, -0.6441, -0.7649, -2.799e-08, -0.6441, -0.3403, -5.136e-08, -0.9403, 0.1754, -5.261e-08, -0.9845, -0.3403, -4.311e-08, -0.9403, -0.3403, -5.136e-08, -0.9403, 0.1754, -6.113e-08, -0.9845, -1.0, -1.041e-07, -4.718e-06, -1.0, -1.233e-07, -4.704e-06, -1.0, 2.551e-08, -4.812e-06, -1.0, 1.011e-07, -5.346e-06, -1.0, 1.293e-07, -5.274e-06, -1.0, -4.51e-07, -5.317e-06, -1.0, -4.023e-07, -5.384e-06, -1.0, 1.489e-07, -4.719e-06, -1.0, 1.533e-07, -4.723e-06, -1.0, 1.293e-07, -5.274e-06, -1.0, 1.011e-07, -5.346e-06, -1.0, -4.023e-07, -5.384e-06, -1.0, -4.51e-07, -5.317e-06, -1.0, -3.81e-07, -4.763e-06, -1.0, -3.699e-07, -4.758e-06, -1.0, -3.699e-07, -4.758e-06, -1.0, -3.81e-07, -4.763e-06, -1.0, 1.533e-07, -4.723e-06, -1.0, 1.489e-07, -4.719e-06, -0.8558, -6.567e-08, -0.5172, -0.8558, -6.567e-08, -0.5172, -0.8558, -6.567e-08, -0.5172, -0.8558, -6.567e-08, -0.5172, -0.8477, 0.5305, -4.017e-06, -0.8477, 0.5305, -4.017e-06, -0.8477, 0.5305, -4.017e-06, -0.8477, 0.5305, -4.017e-06, -0.8477, -0.5305, -4.073e-06, -0.8477, -0.5305, -4.073e-06, -0.8477, -0.5305, -4.073e-06, -0.8477, -0.5305, -4.073e-06, -0.8558, -2.021e-07, 0.5172, -0.8558, -2.021e-07, 0.5172, -0.8558, -2.021e-07, 0.5172, -0.8558, -2.021e-07, 0.5172])] * 3)])
me_cube_001 = bpy.data.meshes.new('Cube.001')
me_cube_001.from_pydata([(-0.863, -0.4554, -0.4197), (-0.863, -0.4554, 0.4197), (-0.863, 0.5282, -0.4197), (-0.863, 0.5282, 0.4197), (0.4842, -0.4554, -0.4197), (0.4842, -0.4554, 0.4197), (0.4842, 0.5282, -0.4197), (0.4842, 0.5282, 0.4197)], [], [(0, 1, 3, 2), (2, 3, 7, 6), (6, 7, 5, 4), (4, 5, 1, 0), (2, 6, 4, 0), (7, 3, 1, 5)])
me_cube_001.use_remesh_preserve_volume = False
me_cube_001.use_remesh_preserve_attributes = False
me_cube_001.use_mirror_vertex_groups = False
me_cube_001.update()

# ---- objects
ob_cargobeay = bpy.data.objects.new('CargoBeay', None)
ob_model = bpy.data.objects.new('Model', me_mk2crewcabin_016)
ob_collision_2 = bpy.data.objects.new('Collision_2', me_cube_012)
ob_collision_1 = bpy.data.objects.new('Collision_1', me_cube_013)
ob_collision_3 = bpy.data.objects.new('Collision_3', me_cube_006)
ob_left = bpy.data.objects.new('Left', me_mk2crewcabin_000)
ob_left_collision = bpy.data.objects.new('Left_Collision', me_cube)
ob_right = bpy.data.objects.new('Right', me_mk2crewcabin_001)
ob_right_collision = bpy.data.objects.new('Right_Collision', me_cube_001)

# ---- transforms, parenting, visibility, modifiers, constraints
ob_cargobeay.location = (0.0, 0.0, 0.0)
ob_cargobeay.rotation_euler = (1.571, 0.0, 0.0)
ob_cargobeay.empty_image_offset = (0.0, 0.0)
ob_cargobeay.hide_render = True
ob_cargobeay.lineart.crease_threshold = 0.0
ob_model.parent = ob_cargobeay
ob_model.matrix_parent_inverse = Matrix(((1.0, 0.0, 0.0, 0.0), (0.0, -4.371e-08, 1.0, 0.0), (0.0, -1.0, -4.371e-08, 0.0), (0.0, 0.0, 0.0, 1.0)))
ob_model.location = (0.0, 0.0, 0.0)
ob_model.rotation_mode = 'ZYX'
ob_model.lineart.crease_threshold = 0.0
_m = ob_model.modifiers.new('EdgeSplit', 'EDGE_SPLIT')
_m.use_edge_angle = False
ob_collision_2.parent = ob_cargobeay
ob_collision_2.matrix_parent_inverse = Matrix(((1.0, 0.0, 0.0, 0.0), (0.0, -4.371e-08, 1.0, 0.0), (0.0, -1.0, -4.371e-08, 0.0), (0.0, 0.0, 0.0, 1.0)))
ob_collision_2.location = (0.0, 0.0, 0.0)
ob_collision_2.lineart.crease_threshold = 0.0
ob_collision_1.parent = ob_cargobeay
ob_collision_1.matrix_parent_inverse = Matrix(((1.0, 0.0, 0.0, 0.0), (0.0, -4.371e-08, 1.0, 0.0), (0.0, -1.0, -4.371e-08, 0.0), (0.0, 0.0, 0.0, 1.0)))
ob_collision_1.location = (0.0, 0.0, 0.0)
ob_collision_1.lineart.crease_threshold = 0.0
ob_collision_3.parent = ob_cargobeay
ob_collision_3.matrix_parent_inverse = Matrix(((1.0, 0.0, 0.0, 0.0), (0.0, -4.371e-08, 1.0, 0.0), (0.0, -1.0, -4.371e-08, 0.0), (0.0, 0.0, 0.0, 1.0)))
ob_collision_3.location = (0.0, 0.0, 0.0)
ob_collision_3.rotation_euler = (1.571, -0.0, 0.0)
ob_collision_3.hide_render = True
ob_collision_3.lineart.crease_threshold = 0.0
ob_left.parent = ob_cargobeay
ob_left.location = (0.919, -2.714e-08, -0.621)
ob_left.rotation_mode = 'ZYX'
ob_left.lineart.crease_threshold = 0.0
_m = ob_left.modifiers.new('EdgeSplit', 'EDGE_SPLIT')
_m.use_edge_angle = False
ob_left_collision.parent = ob_left
ob_left_collision.matrix_parent_inverse = Matrix(((1.0, -0.0, 0.0, -0.919), (0.0, -4.371e-08, 1.0, 2.714e-08), (0.0, -1.0, -4.371e-08, 0.621), (0.0, 0.0, 0.0, 1.0)))
ob_left_collision.location = (0.9174, 0.1334, 0.0)
ob_left_collision.hide_viewport = True
ob_left_collision.lineart.crease_threshold = 0.0
ob_right.parent = ob_cargobeay
ob_right.location = (-0.919, -2.714e-08, -0.621)
ob_right.rotation_mode = 'ZYX'
ob_right.lineart.crease_threshold = 0.0
_m = ob_right.modifiers.new('EdgeSplit', 'EDGE_SPLIT')
_m.use_edge_angle = False
ob_right_collision.parent = ob_right
ob_right_collision.matrix_parent_inverse = Matrix(((1.0, 0.0, 0.0, 0.919), (0.0, -4.371e-08, 1.0, 2.714e-08), (0.0, -1.0, -4.371e-08, 0.621), (0.0, 0.0, 0.0, 1.0)))
ob_right_collision.location = (-0.9174, 0.1334, 0.0)
ob_right_collision.scale = (-0.03718, 1.0, 1.0)
ob_right_collision.hide_viewport = True
ob_right_collision.lineart.crease_threshold = 0.0

# ---- collection membership
col_collection_1.objects.link(ob_cargobeay)
col_collection_1.objects.link(ob_model)
col_collection_1.objects.link(ob_collision_2)
col_collection_1.objects.link(ob_collision_1)
col_collection_1.objects.link(ob_collision_3)
col_collection_1.objects.link(ob_left)
col_collection_1.objects.link(ob_left_collision)
col_collection_1.objects.link(ob_right)
col_collection_1.objects.link(ob_right_collision)

# ---- scene / render settings (as saved in the file)
scene.frame_start = 1; scene.frame_end = 60; scene.frame_set(1)
scene.render.engine = 'BLENDER_EEVEE_NEXT'
scene.render.resolution_percentage = 50
scene.render.dither_intensity = 0.0
scene.cycles.use_denoising = False
scene.cycles.samples = 128
scene.cycles.sampling_pattern = 'TABULATED_SOBOL'
scene.cycles.light_sampling_threshold = 0.0
scene.cycles.use_adaptive_sampling = False
scene.cycles.use_light_tree = False
scene.cycles.blur_glossy = 0.0
scene.cycles.sample_clamp_indirect = 0.0
scene.view_settings.view_transform = 'Standard'
bpy.context.view_layer.update()

# ---- added for rendering (the .blend has no active camera and no usable light): camera, sun
cam_auto = bpy.data.cameras.new('AutoCamera')
cam_auto.lens = 50.0
cam_auto.sensor_width = 36.0
cam_auto.clip_end = 1000.0
ob_auto_camera = bpy.data.objects.new('AutoCamera', cam_auto)
scene.collection.objects.link(ob_auto_camera)
ob_auto_camera.location = (2.38995, -2.85424, 1.91183)
ob_auto_camera.rotation_euler = (1.09748, -7.21219e-08, 0.694738)
scene.camera = ob_auto_camera
light_auto_sun = bpy.data.lights.new('AutoSun', 'SUN')
light_auto_sun.energy = 3.0
light_auto_sun.angle = 0.0523599
ob_auto_sun = bpy.data.objects.new('AutoSun', light_auto_sun)
scene.collection.objects.link(ob_auto_sun)
ob_auto_sun.rotation_euler = (0.872665, 0.174533, 0.523599)
bpy.context.view_layer.update()
